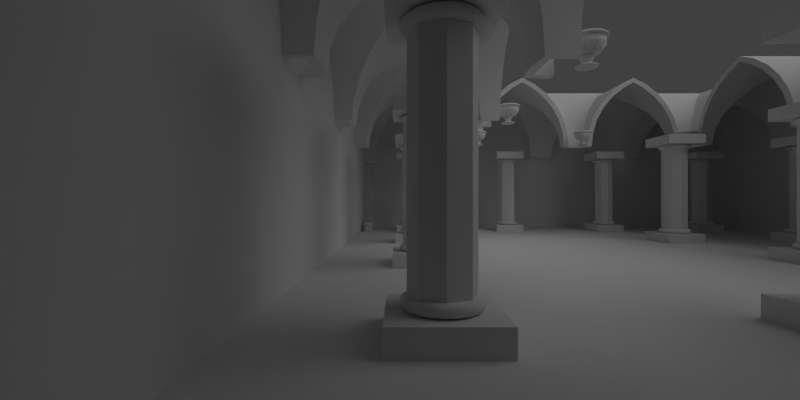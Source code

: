 # Source: Gothic_Courtyard_modified.blend  (saved by Blender 2.74.0; exported with 4.5.12 LTS)
import bpy
from mathutils import Matrix  # noqa: F401  (used for matrix-valued properties, if any)

bpy.ops.wm.read_factory_settings(use_empty=True)
scene = bpy.context.scene
scene.name = 'Scene'

# ---- collections
col_collection_1 = bpy.data.collections.new('Collection 1'); scene.collection.children.link(col_collection_1)
col_collection_2 = bpy.data.collections.new('Collection 2'); scene.collection.children.link(col_collection_2)
col_collection_3 = bpy.data.collections.new('Collection 3'); scene.collection.children.link(col_collection_3)
col_collection_4 = bpy.data.collections.new('Collection 4'); scene.collection.children.link(col_collection_4)
col_collection_5 = bpy.data.collections.new('Collection 5'); scene.collection.children.link(col_collection_5)
col_collection_6 = bpy.data.collections.new('Collection 6'); scene.collection.children.link(col_collection_6)
col_arches = bpy.data.collections.new('arches')  # instanced only; not linked into the scene
col_pillars = bpy.data.collections.new('pillars')  # instanced only; not linked into the scene
col_pots = bpy.data.collections.new('pots')  # instanced only; not linked into the scene
col_benches = bpy.data.collections.new('benches')  # instanced only; not linked into the scene

# ---- materials (node trees are filled in below, after node groups)
mat_ground = bpy.data.materials.new('ground')
mat_ground.alpha_threshold = 0.0
mat_ground.use_transparent_shadow = False
mat_ground.roughness = 0.5
mat_ground.line_color = (0.0, 0.0, 0.0, 1.0)
mat_arches = bpy.data.materials.new('arches')
mat_arches.alpha_threshold = 0.0
mat_arches.use_transparent_shadow = False
mat_arches.roughness = 0.5
mat_arches.line_color = (0.0, 0.0, 0.0, 1.0)
mat_walls_2 = bpy.data.materials.new('walls_2')
mat_walls_2.alpha_threshold = 0.0
mat_walls_2.use_transparent_shadow = False
mat_walls_2.roughness = 0.5
mat_walls_2.line_color = (0.0, 0.0, 0.0, 1.0)
mat_walls = bpy.data.materials.new('walls')
mat_walls.alpha_threshold = 0.0
mat_walls.use_transparent_shadow = False
mat_walls.roughness = 0.5
mat_walls.line_color = (0.0, 0.0, 0.0, 1.0)
mat_large_marble = bpy.data.materials.new('Large Marble')
mat_large_marble.alpha_threshold = 0.0
mat_large_marble.use_transparent_shadow = False
mat_large_marble.roughness = 0.5
mat_large_marble.line_color = (0.0, 0.0, 0.0, 1.0)
mat_material = bpy.data.materials.new('Material')
mat_material.alpha_threshold = 0.0
mat_material.use_transparent_shadow = False
mat_material.roughness = 0.5
mat_material.line_color = (0.0, 0.0, 0.0, 1.0)
mat_bench = bpy.data.materials.new('bench')
mat_bench.alpha_threshold = 0.0
mat_bench.use_transparent_shadow = False
mat_bench.roughness = 0.5
mat_bench.line_color = (0.0, 0.0, 0.0, 1.0)

# ---- material node trees

# ---- world
world_world = bpy.data.worlds.new('World'); scene.world = world_world
world_world.color = (0.05088, 0.05088, 0.05088)
world_world.use_sun_shadow = False
world_world.sun_shadow_jitter_overblur = 0.0
world_world.cycles.sampling_method = 'MANUAL'
world_world.cycles.sample_map_resolution = 256

# ---- cameras
cam_camera = bpy.data.cameras.new('Camera')
cam_camera.clip_end = 100.0
cam_camera.lens = 15.0
cam_camera.sensor_width = 32.0
cam_camera.sensor_height = 18.0
cam_camera.ortho_scale = 7.314
cam_camera.dof.focus_distance = 0.0
cam_camera.dof.aperture_fstop = 128.0

# ---- lights
light_lamp = bpy.data.lights.new('Lamp', 'SUN')
light_lamp.transmission_factor = 0.0
light_lamp.cutoff_distance = 30.0
light_lamp.angle = 1.571
light_lamp.energy = 1.0
light_lamp.shadow_buffer_clip_start = 1.001
light_lamp.shadow_soft_size = 1.0
light_lamp.shadow_cascade_max_distance = 1000.0
light_lamp.cycles.use_multiple_importance_sampling = False

# ---- meshes
me_ground = bpy.data.meshes.new('ground')
me_ground.from_pydata([(1.0, 1.0, 0.0), (1.0, -1.0, 0.0), (-1.0, -1.0, 0.0), (-1.0, 1.0, 0.0)], [], [(0, 3, 2, 1)])
me_ground.materials.append(mat_ground)
me_ground.use_remesh_preserve_volume = False
me_ground.use_remesh_preserve_attributes = False
me_ground.use_mirror_vertex_groups = False
me_ground.update()
me_arch = bpy.data.meshes.new('arch')
me_arch.from_pydata([(3.125, -3.75, 24.0), (3.125, 3.75, 24.0), (-3.125, -3.75, 24.0), (-3.125, 3.75, 24.0), (3.028, -3.75, 27.93), (3.028, 3.75, 27.93), (-3.028, -3.75, 27.93), (-3.028, 3.75, 27.93), (2.739, -3.75, 31.7), (2.739, 3.75, 31.7), (-2.739, -3.75, 31.7), (-2.739, 3.75, 31.7), (2.271, -3.75, 35.18), (2.271, 3.75, 35.18), (-2.271, -3.75, 35.18), (-2.271, 3.75, 35.18), (1.641, -3.75, 38.22), (1.641, 3.75, 38.22), (-1.641, -3.75, 38.22), (-1.641, 3.75, 38.22), (0.874, -3.75, 40.71), (0.874, 3.75, 40.71), (-0.874, -3.75, 40.71), (-0.874, 3.75, 40.71), (0.0, -3.75, 42.54), (0.0, 3.75, 42.54), (0.0, 0.0, 42.54), (0.874, -0.874, 40.71), (0.874, 0.874, 40.71), (-0.874, -0.874, 40.71), (-0.874, 0.874, 40.71), (1.641, -1.641, 38.22), (1.641, 1.641, 38.22), (-1.641, -1.641, 38.22), (-1.641, 1.641, 38.22), (2.271, -2.271, 35.18), (2.271, 2.271, 35.18), (-2.271, -2.271, 35.18), (-2.271, 2.271, 35.18), (2.739, -2.739, 31.7), (2.739, 2.739, 31.7), (-2.739, -2.739, 31.7), (-2.739, 2.739, 31.7), (3.028, -3.028, 27.93), (3.028, 3.028, 27.93), (-3.028, -3.028, 27.93), (-3.028, 3.028, 27.93), (3.125, -3.125, 24.0), (3.125, 3.125, 24.0), (-3.125, -3.125, 24.0), (-3.125, 3.125, 24.0), (3.75, -3.125, 24.0), (3.75, 3.125, 24.0), (-3.75, -3.125, 24.0), (-3.75, 3.125, 24.0), (3.75, -3.028, 27.93), (3.75, 3.028, 27.93), (-3.75, -3.028, 27.93), (-3.75, 3.028, 27.93), (3.75, -2.739, 31.7), (3.75, 2.739, 31.7), (-3.75, -2.739, 31.7), (-3.75, 2.739, 31.7), (3.75, -2.271, 35.18), (3.75, 2.271, 35.18), (-3.75, -2.271, 35.18), (-3.75, 2.271, 35.18), (3.75, -1.641, 38.22), (3.75, 1.641, 38.22), (-3.75, -1.641, 38.22), (-3.75, 1.641, 38.22), (3.75, -0.874, 40.71), (3.75, 0.874, 40.71), (-3.75, -0.874, 40.71), (-3.75, 0.874, 40.71), (3.75, 0.0, 42.54), (-3.75, 0.0, 42.54), (2.814, -3.75, 24.0), (2.814, 3.75, 24.0), (-2.814, -3.75, 24.0), (-2.814, 3.75, 24.0), (2.721, -3.75, 27.68), (2.721, 3.75, 27.68), (-2.721, -3.75, 27.68), (-2.721, 3.75, 27.68), (2.451, -3.75, 31.22), (2.451, 3.75, 31.22), (-2.451, -3.75, 31.22), (-2.451, 3.75, 31.22), (2.012, -3.75, 34.48), (2.012, 3.75, 34.48), (-2.012, -3.75, 34.48), (-2.012, 3.75, 34.48), (1.421, -3.75, 37.33), (1.421, 3.75, 37.33), (-1.421, -3.75, 37.33), (-1.421, 3.75, 37.33), (0.7022, -3.75, 39.66), (0.7022, 3.75, 39.66), (-0.7022, -3.75, 39.66), (-0.7022, 3.75, 39.66), (0.0, -3.75, 41.29), (0.0, 3.75, 41.29), (0.0, 0.0, 41.29), (0.7879, -0.7879, 39.55), (0.7879, 0.7879, 39.55), (-0.7879, -0.7879, 39.55), (-0.7879, 0.7879, 39.55), (1.521, -1.521, 37.17), (1.521, 1.521, 37.17), (-1.521, -1.521, 37.17), (-1.521, 1.521, 37.17), (2.116, -2.116, 34.29), (2.116, 2.116, 34.29), (-2.116, -2.116, 34.29), (-2.116, 2.116, 34.29), (2.552, -2.552, 31.04), (2.552, 2.552, 31.04), (-2.552, -2.552, 31.04), (-2.552, 2.552, 31.04), (2.816, -2.816, 27.57), (2.816, 2.816, 27.57), (-2.816, -2.816, 27.57), (-2.816, 2.816, 27.57), (2.906, -2.906, 24.0), (2.906, 2.906, 24.0), (-2.906, -2.906, 24.0), (-2.906, 2.906, 24.0), (3.75, -2.814, 24.0), (3.75, 2.814, 24.0), (-3.75, -2.814, 24.0), (-3.75, 2.814, 24.0), (3.75, -2.721, 27.68), (3.75, 2.721, 27.68), (-3.75, -2.721, 27.68), (-3.75, 2.721, 27.68), (3.75, -2.451, 31.22), (3.75, 2.451, 31.22), (-3.75, -2.451, 31.22), (-3.75, 2.451, 31.22), (3.75, -2.012, 34.48), (3.75, 2.012, 34.48), (-3.75, -2.012, 34.48), (-3.75, 2.012, 34.48), (3.75, -1.421, 37.33), (3.75, 1.421, 37.33), (-3.75, -1.421, 37.33), (-3.75, 1.421, 37.33), (3.75, -0.7022, 39.66), (3.75, 0.7022, 39.66), (-3.75, -0.7022, 39.66), (-3.75, 0.7022, 39.66), (3.75, 0.0, 41.29), (-3.75, 0.0, 41.29)], [], [(24, 20, 27, 26), (28, 21, 25, 26), (29, 22, 24, 26), (25, 23, 30, 26), (20, 16, 31, 27), (32, 17, 21, 28), (33, 18, 22, 29), (23, 19, 34, 30), (16, 12, 35, 31), (36, 13, 17, 32), (37, 14, 18, 33), (19, 15, 38, 34), (12, 8, 39, 35), (40, 9, 13, 36), (41, 10, 14, 37), (15, 11, 42, 38), (8, 4, 43, 39), (44, 5, 9, 40), (45, 6, 10, 41), (11, 7, 46, 42), (4, 0, 47, 43), (48, 1, 5, 44), (49, 2, 6, 45), (7, 3, 50, 46), (43, 47, 51, 55), (52, 48, 44, 56), (53, 49, 45, 57), (46, 50, 54, 58), (39, 43, 55, 59), (56, 44, 40, 60), (57, 45, 41, 61), (42, 46, 58, 62), (35, 39, 59, 63), (60, 40, 36, 64), (61, 41, 37, 65), (38, 42, 62, 66), (31, 35, 63, 67), (64, 36, 32, 68), (65, 37, 33, 69), (34, 38, 66, 70), (27, 31, 67, 71), (68, 32, 28, 72), (69, 33, 29, 73), (30, 34, 70, 74), (26, 27, 71, 75), (72, 28, 26, 75), (73, 29, 26, 76), (26, 30, 74, 76), (104, 97, 101, 103), (102, 98, 105, 103), (101, 99, 106, 103), (107, 100, 102, 103), (108, 93, 97, 104), (98, 94, 109, 105), (99, 95, 110, 106), (111, 96, 100, 107), (112, 89, 93, 108), (94, 90, 113, 109), (95, 91, 114, 110), (115, 92, 96, 111), (116, 85, 89, 112), (90, 86, 117, 113), (91, 87, 118, 114), (119, 88, 92, 115), (120, 81, 85, 116), (86, 82, 121, 117), (87, 83, 122, 118), (123, 84, 88, 119), (124, 77, 81, 120), (82, 78, 125, 121), (83, 79, 126, 122), (127, 80, 84, 123), (128, 124, 120, 132), (121, 125, 129, 133), (122, 126, 130, 134), (131, 127, 123, 135), (132, 120, 116, 136), (117, 121, 133, 137), (118, 122, 134, 138), (135, 123, 119, 139), (136, 116, 112, 140), (113, 117, 137, 141), (114, 118, 138, 142), (139, 119, 115, 143), (140, 112, 108, 144), (109, 113, 141, 145), (110, 114, 142, 146), (143, 115, 111, 147), (144, 108, 104, 148), (105, 109, 145, 149), (106, 110, 146, 150), (147, 111, 107, 151), (148, 104, 103, 152), (103, 105, 149, 152), (103, 106, 150, 153), (151, 107, 103, 153), (72, 75, 152, 149), (23, 25, 102, 100), (74, 70, 147, 151), (7, 11, 88, 84), (13, 9, 86, 90), (68, 72, 149, 145), (15, 19, 96, 92), (10, 6, 83, 87), (17, 13, 90, 94), (54, 50, 127, 131), (53, 57, 134, 130), (8, 12, 89, 85), (18, 14, 91, 95), (71, 67, 144, 148), (58, 54, 131, 135), (20, 24, 101, 97), (48, 52, 129, 125), (49, 53, 130, 126), (73, 76, 153, 150), (22, 18, 95, 99), (59, 55, 132, 136), (76, 74, 151, 153), (52, 56, 133, 129), (56, 60, 137, 133), (57, 61, 138, 134), (70, 66, 143, 147), (75, 71, 148, 152), (16, 20, 97, 93), (21, 17, 94, 98), (55, 51, 128, 132), (24, 22, 99, 101), (4, 8, 85, 81), (2, 49, 126, 79), (12, 16, 93, 89), (3, 7, 84, 80), (62, 58, 135, 139), (64, 68, 145, 141), (66, 62, 139, 143), (65, 69, 146, 142), (6, 2, 79, 83), (19, 23, 100, 96), (63, 59, 136, 140), (61, 65, 142, 138), (47, 0, 77, 124), (50, 3, 80, 127), (14, 10, 87, 91), (25, 21, 98, 102), (67, 63, 140, 144), (1, 48, 125, 78), (5, 1, 78, 82), (11, 15, 92, 88), (0, 4, 81, 77), (51, 47, 124, 128), (69, 73, 150, 146), (60, 64, 141, 137), (9, 5, 82, 86)])
me_arch.polygons.foreach_set('use_smooth', [True] * 152)
me_arch.materials.append(mat_arches)
me_arch.use_remesh_preserve_volume = False
me_arch.use_remesh_preserve_attributes = False
me_arch.use_mirror_vertex_groups = False
me_arch.update()
me_walls_003 = bpy.data.meshes.new('walls.003')
me_walls_003.from_pydata([(15.0, -15.01, 0.0), (-15.0, -15.01, 0.0), (15.0, -15.01, 8.5), (-15.0, -15.01, 8.5)], [], [(0, 1, 3, 2)])
me_walls_003.materials.append(mat_walls_2)
me_walls_003.use_remesh_preserve_volume = False
me_walls_003.use_remesh_preserve_attributes = False
me_walls_003.use_mirror_vertex_groups = False
me_walls_003.update()
me_walls_001 = bpy.data.meshes.new('walls.001')
me_walls_001.from_pydata([(15.0, -12.0, 0.0), (-15.0, -12.0, 0.0), (15.0, -12.0, 8.5), (-15.0, -12.0, 8.5)], [], [(0, 1, 3, 2)])
me_walls_001.materials.append(mat_walls)
me_walls_001.use_remesh_preserve_volume = False
me_walls_001.use_remesh_preserve_attributes = False
me_walls_001.use_mirror_vertex_groups = False
me_walls_001.update()
me_walls = bpy.data.meshes.new('walls')
me_walls.from_pydata([(15.0, -12.0, 0.0), (-15.0, -12.0, 0.0), (15.0, -12.0, 8.5), (-15.0, -12.0, 8.5)], [], [(0, 1, 3, 2)])
me_walls.materials.append(mat_walls)
me_walls.use_remesh_preserve_volume = False
me_walls.use_remesh_preserve_attributes = False
me_walls.use_mirror_vertex_groups = False
me_walls.update()
me_pillar_top_ring = bpy.data.meshes.new('pillar_top_ring')
me_pillar_top_ring.from_pydata([(0.0, -0.625, 21.0), (0.0, 0.625, 21.0), (0.0, -0.6728, 21.04), (0.0, 0.6728, 21.04), (0.0, -0.7134, 21.15), (0.0, 0.7134, 21.15), (0.0, -0.7405, 21.31), (0.0, 0.7405, 21.31), (0.0, -0.75, 21.5), (0.0, 0.75, 21.5), (0.0, -0.7405, 21.69), (0.0, 0.7405, 21.69), (0.0, -0.7134, 21.85), (0.0, 0.7134, 21.85), (0.0, -0.6728, 21.96), (0.0, 0.6728, 21.96), (0.0, -0.625, 22.0), (0.0, 0.625, 22.0), (-0.1219, -0.613, 22.0), (-0.1219, 0.613, 22.0), (0.1219, -0.613, 22.0), (0.1219, 0.613, 22.0), (-0.1313, -0.6599, 21.96), (-0.1313, 0.6599, 21.96), (0.1313, -0.6599, 21.96), (0.1313, 0.6599, 21.96), (-0.1392, -0.6997, 21.85), (-0.1392, 0.6997, 21.85), (0.1392, -0.6997, 21.85), (0.1392, 0.6997, 21.85), (-0.1445, -0.7263, 21.69), (-0.1445, 0.7263, 21.69), (0.1445, -0.7263, 21.69), (0.1445, 0.7263, 21.69), (-0.1463, -0.7356, 21.5), (-0.1463, 0.7356, 21.5), (0.1463, -0.7356, 21.5), (0.1463, 0.7356, 21.5), (-0.1445, -0.7263, 21.31), (-0.1445, 0.7263, 21.31), (0.1445, -0.7263, 21.31), (0.1445, 0.7263, 21.31), (-0.1392, -0.6997, 21.15), (-0.1392, 0.6997, 21.15), (0.1392, -0.6997, 21.15), (0.1392, 0.6997, 21.15), (-0.1313, -0.6599, 21.04), (-0.1313, 0.6599, 21.04), (0.1313, -0.6599, 21.04), (0.1313, 0.6599, 21.04), (-0.1219, -0.613, 21.0), (-0.1219, 0.613, 21.0), (0.1219, -0.613, 21.0), (0.1219, 0.613, 21.0), (-0.2392, -0.5774, 21.0), (-0.2392, 0.5774, 21.0), (0.2392, -0.5774, 21.0), (0.2392, 0.5774, 21.0), (-0.2575, -0.6216, 21.04), (-0.2575, 0.6216, 21.04), (0.2575, -0.6216, 21.04), (0.2575, 0.6216, 21.04), (-0.273, -0.6591, 21.15), (-0.273, 0.6591, 21.15), (0.273, -0.6591, 21.15), (0.273, 0.6591, 21.15), (-0.2834, -0.6841, 21.31), (-0.2834, 0.6841, 21.31), (0.2834, -0.6841, 21.31), (0.2834, 0.6841, 21.31), (-0.287, -0.6929, 21.5), (-0.287, 0.6929, 21.5), (0.287, -0.6929, 21.5), (0.287, 0.6929, 21.5), (-0.2834, -0.6841, 21.69), (-0.2834, 0.6841, 21.69), (0.2834, -0.6841, 21.69), (0.2834, 0.6841, 21.69), (-0.273, -0.6591, 21.85), (-0.273, 0.6591, 21.85), (0.273, -0.6591, 21.85), (0.273, 0.6591, 21.85), (-0.2575, -0.6216, 21.96), (-0.2575, 0.6216, 21.96), (0.2575, -0.6216, 21.96), (0.2575, 0.6216, 21.96), (-0.2392, -0.5774, 22.0), (-0.2392, 0.5774, 22.0), (0.2392, -0.5774, 22.0), (0.2392, 0.5774, 22.0), (-0.3472, -0.5197, 22.0), (-0.3472, 0.5197, 22.0), (0.3472, -0.5197, 22.0), (0.3472, 0.5197, 22.0), (-0.3738, -0.5594, 21.96), (-0.3738, 0.5594, 21.96), (0.3738, -0.5594, 21.96), (0.3738, 0.5594, 21.96), (-0.3963, -0.5932, 21.85), (-0.3963, 0.5932, 21.85), (0.3963, -0.5932, 21.85), (0.3963, 0.5932, 21.85), (-0.4114, -0.6157, 21.69), (-0.4114, 0.6157, 21.69), (0.4114, -0.6157, 21.69), (0.4114, 0.6157, 21.69), (-0.4167, -0.6236, 21.5), (-0.4167, 0.6236, 21.5), (0.4167, -0.6236, 21.5), (0.4167, 0.6236, 21.5), (-0.4114, -0.6157, 21.31), (-0.4114, 0.6157, 21.31), (0.4114, -0.6157, 21.31), (0.4114, 0.6157, 21.31), (-0.3963, -0.5932, 21.15), (-0.3963, 0.5932, 21.15), (0.3963, -0.5932, 21.15), (0.3963, 0.5932, 21.15), (-0.3738, -0.5594, 21.04), (-0.3738, 0.5594, 21.04), (0.3738, -0.5594, 21.04), (0.3738, 0.5594, 21.04), (-0.3472, -0.5197, 21.0), (-0.3472, 0.5197, 21.0), (0.3472, -0.5197, 21.0), (0.3472, 0.5197, 21.0), (-0.4419, -0.4419, 21.0), (-0.4419, 0.4419, 21.0), (0.4419, -0.4419, 21.0), (0.4419, 0.4419, 21.0), (-0.4758, -0.4758, 21.04), (-0.4758, 0.4758, 21.04), (0.4758, -0.4758, 21.04), (0.4758, 0.4758, 21.04), (-0.5044, -0.5044, 21.15), (-0.5044, 0.5044, 21.15), (0.5044, -0.5044, 21.15), (0.5044, 0.5044, 21.15), (-0.5236, -0.5236, 21.31), (-0.5236, 0.5236, 21.31), (0.5236, -0.5236, 21.31), (0.5236, 0.5236, 21.31), (-0.5303, -0.5303, 21.5), (-0.5303, 0.5303, 21.5), (0.5303, -0.5303, 21.5), (0.5303, 0.5303, 21.5), (-0.5236, -0.5236, 21.69), (-0.5236, 0.5236, 21.69), (0.5236, -0.5236, 21.69), (0.5236, 0.5236, 21.69), (-0.5044, -0.5044, 21.85), (-0.5044, 0.5044, 21.85), (0.5044, -0.5044, 21.85), (0.5044, 0.5044, 21.85), (-0.4758, -0.4758, 21.96), (-0.4758, 0.4758, 21.96), (0.4758, -0.4758, 21.96), (0.4758, 0.4758, 21.96), (-0.4419, -0.4419, 22.0), (-0.4419, 0.4419, 22.0), (0.4419, -0.4419, 22.0), (0.4419, 0.4419, 22.0), (-0.5197, -0.3472, 22.0), (-0.5197, 0.3472, 22.0), (0.5197, -0.3472, 22.0), (0.5197, 0.3472, 22.0), (-0.5594, -0.3738, 21.96), (-0.5594, 0.3738, 21.96), (0.5594, -0.3738, 21.96), (0.5594, 0.3738, 21.96), (-0.5932, -0.3963, 21.85), (-0.5932, 0.3963, 21.85), (0.5932, -0.3963, 21.85), (0.5932, 0.3963, 21.85), (-0.6157, -0.4114, 21.69), (-0.6157, 0.4114, 21.69), (0.6157, -0.4114, 21.69), (0.6157, 0.4114, 21.69), (-0.6236, -0.4167, 21.5), (-0.6236, 0.4167, 21.5), (0.6236, -0.4167, 21.5), (0.6236, 0.4167, 21.5), (-0.6157, -0.4114, 21.31), (-0.6157, 0.4114, 21.31), (0.6157, -0.4114, 21.31), (0.6157, 0.4114, 21.31), (-0.5932, -0.3963, 21.15), (-0.5932, 0.3963, 21.15), (0.5932, -0.3963, 21.15), (0.5932, 0.3963, 21.15), (-0.5594, -0.3738, 21.04), (-0.5594, 0.3738, 21.04), (0.5594, -0.3738, 21.04), (0.5594, 0.3738, 21.04), (-0.5197, -0.3472, 21.0), (-0.5197, 0.3472, 21.0), (0.5197, -0.3472, 21.0), (0.5197, 0.3472, 21.0), (-0.5774, -0.2392, 21.0), (-0.5774, 0.2392, 21.0), (0.5774, -0.2392, 21.0), (0.5774, 0.2392, 21.0), (-0.6216, -0.2575, 21.04), (-0.6216, 0.2575, 21.04), (0.6216, -0.2575, 21.04), (0.6216, 0.2575, 21.04), (-0.6591, -0.273, 21.15), (-0.6591, 0.273, 21.15), (0.6591, -0.273, 21.15), (0.6591, 0.273, 21.15), (-0.6841, -0.2834, 21.31), (-0.6841, 0.2834, 21.31), (0.6841, -0.2834, 21.31), (0.6841, 0.2834, 21.31), (-0.6929, -0.287, 21.5), (-0.6929, 0.287, 21.5), (0.6929, -0.287, 21.5), (0.6929, 0.287, 21.5), (-0.6841, -0.2834, 21.69), (-0.6841, 0.2834, 21.69), (0.6841, -0.2834, 21.69), (0.6841, 0.2834, 21.69), (-0.6591, -0.273, 21.85), (-0.6591, 0.273, 21.85), (0.6591, -0.273, 21.85), (0.6591, 0.273, 21.85), (-0.6216, -0.2575, 21.96), (-0.6216, 0.2575, 21.96), (0.6216, -0.2575, 21.96), (0.6216, 0.2575, 21.96), (-0.5774, -0.2392, 22.0), (-0.5774, 0.2392, 22.0), (0.5774, -0.2392, 22.0), (0.5774, 0.2392, 22.0), (-0.613, -0.1219, 22.0), (-0.613, 0.1219, 22.0), (0.613, -0.1219, 22.0), (0.613, 0.1219, 22.0), (-0.6599, -0.1313, 21.96), (-0.6599, 0.1313, 21.96), (0.6599, -0.1313, 21.96), (0.6599, 0.1313, 21.96), (-0.6997, -0.1392, 21.85), (-0.6997, 0.1392, 21.85), (0.6997, -0.1392, 21.85), (0.6997, 0.1392, 21.85), (-0.7263, -0.1445, 21.69), (-0.7263, 0.1445, 21.69), (0.7263, -0.1445, 21.69), (0.7263, 0.1445, 21.69), (-0.7356, -0.1463, 21.5), (-0.7356, 0.1463, 21.5), (0.7356, -0.1463, 21.5), (0.7356, 0.1463, 21.5), (-0.7263, -0.1445, 21.31), (-0.7263, 0.1445, 21.31), (0.7263, -0.1445, 21.31), (0.7263, 0.1445, 21.31), (-0.6997, -0.1392, 21.15), (-0.6997, 0.1392, 21.15), (0.6997, -0.1392, 21.15), (0.6997, 0.1392, 21.15), (-0.6599, -0.1313, 21.04), (-0.6599, 0.1313, 21.04), (0.6599, -0.1313, 21.04), (0.6599, 0.1313, 21.04), (-0.613, -0.1219, 21.0), (-0.613, 0.1219, 21.0), (0.613, -0.1219, 21.0), (0.613, 0.1219, 21.0), (-0.625, 0.0, 21.0), (0.625, 0.0, 21.0), (-0.6728, 0.0, 21.04), (0.6728, 0.0, 21.04), (-0.7134, 0.0, 21.15), (0.7134, 0.0, 21.15), (-0.7405, 0.0, 21.31), (0.7405, 0.0, 21.31), (-0.75, 0.0, 21.5), (0.75, 0.0, 21.5), (-0.7405, 0.0, 21.69), (0.7405, 0.0, 21.69), (-0.7134, 0.0, 21.85), (0.7134, 0.0, 21.85), (-0.6728, 0.0, 21.96), (0.6728, 0.0, 21.96), (-0.625, 0.0, 22.0), (0.625, 0.0, 22.0), (0.5625, 0.0, 22.0), (-0.5625, 0.0, 22.0), (0.5625, 0.0, 21.0), (-0.5625, 0.0, 21.0), (0.5517, 0.1097, 21.0), (0.5517, -0.1097, 21.0), (-0.5517, 0.1097, 21.0), (-0.5517, -0.1097, 21.0), (0.5517, 0.1097, 22.0), (0.5517, -0.1097, 22.0), (-0.5517, 0.1097, 22.0), (-0.5517, -0.1097, 22.0), (0.5197, 0.2153, 22.0), (0.5197, -0.2153, 22.0), (-0.5197, 0.2153, 22.0), (-0.5197, -0.2153, 22.0), (0.5197, 0.2153, 21.0), (0.5197, -0.2153, 21.0), (-0.5197, 0.2153, 21.0), (-0.5197, -0.2153, 21.0), (0.4677, 0.3125, 21.0), (0.4677, -0.3125, 21.0), (-0.4677, 0.3125, 21.0), (-0.4677, -0.3125, 21.0), (0.4677, 0.3125, 22.0), (0.4677, -0.3125, 22.0), (-0.4677, 0.3125, 22.0), (-0.4677, -0.3125, 22.0), (0.3977, 0.3977, 22.0), (0.3977, -0.3977, 22.0), (-0.3977, 0.3977, 22.0), (-0.3977, -0.3977, 22.0), (0.3977, 0.3977, 21.0), (0.3977, -0.3977, 21.0), (-0.3977, 0.3977, 21.0), (-0.3977, -0.3977, 21.0), (0.3125, 0.4677, 21.0), (0.3125, -0.4677, 21.0), (-0.3125, 0.4677, 21.0), (-0.3125, -0.4677, 21.0), (0.3125, 0.4677, 22.0), (0.3125, -0.4677, 22.0), (-0.3125, 0.4677, 22.0), (-0.3125, -0.4677, 22.0), (0.2153, 0.5197, 22.0), (0.2153, -0.5197, 22.0), (-0.2153, 0.5197, 22.0), (-0.2153, -0.5197, 22.0), (0.2153, 0.5197, 21.0), (0.2153, -0.5197, 21.0), (-0.2153, 0.5197, 21.0), (-0.2153, -0.5197, 21.0), (0.1097, 0.5517, 21.0), (0.1097, -0.5517, 21.0), (-0.1097, 0.5517, 21.0), (-0.1097, -0.5517, 21.0), (0.1097, 0.5517, 22.0), (0.1097, -0.5517, 22.0), (-0.1097, 0.5517, 22.0), (-0.1097, -0.5517, 22.0), (0.0, 0.5625, 22.0), (0.0, -0.5625, 22.0), (0.0, 0.5625, 21.0), (0.0, -0.5625, 21.0)], [], [(50, 0, 2, 46), (51, 47, 3, 1), (2, 0, 52, 48), (3, 49, 53, 1), (4, 42, 46, 2), (47, 43, 5, 3), (48, 44, 4, 2), (5, 45, 49, 3), (6, 38, 42, 4), (43, 39, 7, 5), (44, 40, 6, 4), (7, 41, 45, 5), (8, 34, 38, 6), (39, 35, 9, 7), (40, 36, 8, 6), (9, 37, 41, 7), (10, 30, 34, 8), (35, 31, 11, 9), (36, 32, 10, 8), (11, 33, 37, 9), (12, 26, 30, 10), (31, 27, 13, 11), (32, 28, 12, 10), (13, 29, 33, 11), (14, 22, 26, 12), (27, 23, 15, 13), (28, 24, 14, 12), (15, 25, 29, 13), (16, 18, 22, 14), (23, 19, 17, 15), (24, 20, 16, 14), (17, 21, 25, 15), (18, 86, 82, 22), (83, 87, 19, 23), (84, 88, 20, 24), (21, 89, 85, 25), (22, 82, 78, 26), (79, 83, 23, 27), (80, 84, 24, 28), (25, 85, 81, 29), (26, 78, 74, 30), (75, 79, 27, 31), (76, 80, 28, 32), (29, 81, 77, 33), (30, 74, 70, 34), (71, 75, 31, 35), (72, 76, 32, 36), (33, 77, 73, 37), (34, 70, 66, 38), (67, 71, 35, 39), (68, 72, 36, 40), (37, 73, 69, 41), (38, 66, 62, 42), (63, 67, 39, 43), (64, 68, 40, 44), (41, 69, 65, 45), (42, 62, 58, 46), (59, 63, 43, 47), (60, 64, 44, 48), (45, 65, 61, 49), (46, 58, 54, 50), (55, 59, 47, 51), (56, 60, 48, 52), (49, 61, 57, 53), (58, 118, 122, 54), (123, 119, 59, 55), (124, 120, 60, 56), (61, 121, 125, 57), (62, 114, 118, 58), (119, 115, 63, 59), (120, 116, 64, 60), (65, 117, 121, 61), (66, 110, 114, 62), (115, 111, 67, 63), (116, 112, 68, 64), (69, 113, 117, 65), (70, 106, 110, 66), (111, 107, 71, 67), (112, 108, 72, 68), (73, 109, 113, 69), (74, 102, 106, 70), (107, 103, 75, 71), (108, 104, 76, 72), (77, 105, 109, 73), (78, 98, 102, 74), (103, 99, 79, 75), (104, 100, 80, 76), (81, 101, 105, 77), (82, 94, 98, 78), (99, 95, 83, 79), (100, 96, 84, 80), (85, 97, 101, 81), (86, 90, 94, 82), (95, 91, 87, 83), (96, 92, 88, 84), (89, 93, 97, 85), (90, 158, 154, 94), (155, 159, 91, 95), (156, 160, 92, 96), (93, 161, 157, 97), (94, 154, 150, 98), (151, 155, 95, 99), (152, 156, 96, 100), (97, 157, 153, 101), (98, 150, 146, 102), (147, 151, 99, 103), (148, 152, 100, 104), (101, 153, 149, 105), (102, 146, 142, 106), (143, 147, 103, 107), (144, 148, 104, 108), (105, 149, 145, 109), (106, 142, 138, 110), (139, 143, 107, 111), (140, 144, 108, 112), (109, 145, 141, 113), (110, 138, 134, 114), (135, 139, 111, 115), (136, 140, 112, 116), (113, 141, 137, 117), (114, 134, 130, 118), (131, 135, 115, 119), (132, 136, 116, 120), (117, 137, 133, 121), (118, 130, 126, 122), (127, 131, 119, 123), (128, 132, 120, 124), (121, 133, 129, 125), (130, 190, 194, 126), (195, 191, 131, 127), (196, 192, 132, 128), (133, 193, 197, 129), (134, 186, 190, 130), (191, 187, 135, 131), (192, 188, 136, 132), (137, 189, 193, 133), (138, 182, 186, 134), (187, 183, 139, 135), (188, 184, 140, 136), (141, 185, 189, 137), (142, 178, 182, 138), (183, 179, 143, 139), (184, 180, 144, 140), (145, 181, 185, 141), (146, 174, 178, 142), (179, 175, 147, 143), (180, 176, 148, 144), (149, 177, 181, 145), (150, 170, 174, 146), (175, 171, 151, 147), (176, 172, 152, 148), (153, 173, 177, 149), (154, 166, 170, 150), (171, 167, 155, 151), (172, 168, 156, 152), (157, 169, 173, 153), (158, 162, 166, 154), (167, 163, 159, 155), (168, 164, 160, 156), (161, 165, 169, 157), (162, 230, 226, 166), (227, 231, 163, 167), (228, 232, 164, 168), (165, 233, 229, 169), (166, 226, 222, 170), (223, 227, 167, 171), (224, 228, 168, 172), (169, 229, 225, 173), (170, 222, 218, 174), (219, 223, 171, 175), (220, 224, 172, 176), (173, 225, 221, 177), (174, 218, 214, 178), (215, 219, 175, 179), (216, 220, 176, 180), (177, 221, 217, 181), (178, 214, 210, 182), (211, 215, 179, 183), (212, 216, 180, 184), (181, 217, 213, 185), (182, 210, 206, 186), (207, 211, 183, 187), (208, 212, 184, 188), (185, 213, 209, 189), (186, 206, 202, 190), (203, 207, 187, 191), (204, 208, 188, 192), (189, 209, 205, 193), (190, 202, 198, 194), (199, 203, 191, 195), (200, 204, 192, 196), (193, 205, 201, 197), (202, 262, 266, 198), (267, 263, 203, 199), (268, 264, 204, 200), (205, 265, 269, 201), (206, 258, 262, 202), (263, 259, 207, 203), (264, 260, 208, 204), (209, 261, 265, 205), (210, 254, 258, 206), (259, 255, 211, 207), (260, 256, 212, 208), (213, 257, 261, 209), (214, 250, 254, 210), (255, 251, 215, 211), (256, 252, 216, 212), (217, 253, 257, 213), (218, 246, 250, 214), (251, 247, 219, 215), (252, 248, 220, 216), (221, 249, 253, 217), (222, 242, 246, 218), (247, 243, 223, 219), (248, 244, 224, 220), (225, 245, 249, 221), (226, 238, 242, 222), (243, 239, 227, 223), (244, 240, 228, 224), (229, 241, 245, 225), (230, 234, 238, 226), (239, 235, 231, 227), (240, 236, 232, 228), (233, 237, 241, 229), (234, 286, 284, 238), (284, 286, 235, 239), (285, 287, 236, 240), (237, 287, 285, 241), (238, 284, 282, 242), (282, 284, 239, 243), (283, 285, 240, 244), (241, 285, 283, 245), (242, 282, 280, 246), (280, 282, 243, 247), (281, 283, 244, 248), (245, 283, 281, 249), (246, 280, 278, 250), (278, 280, 247, 251), (279, 281, 248, 252), (249, 281, 279, 253), (250, 278, 276, 254), (276, 278, 251, 255), (277, 279, 252, 256), (253, 279, 277, 257), (254, 276, 274, 258), (274, 276, 255, 259), (275, 277, 256, 260), (257, 277, 275, 261), (258, 274, 272, 262), (272, 274, 259, 263), (273, 275, 260, 264), (261, 275, 273, 265), (262, 272, 270, 266), (270, 272, 263, 267), (271, 273, 264, 268), (265, 273, 271, 269), (269, 271, 290, 292), (271, 268, 293, 290), (270, 267, 294, 291), (266, 270, 291, 295), (287, 237, 296, 288), (236, 287, 288, 297), (235, 286, 289, 298), (286, 234, 299, 289), (237, 233, 300, 296), (232, 236, 297, 301), (231, 235, 298, 302), (234, 230, 303, 299), (201, 269, 292, 304), (268, 200, 305, 293), (267, 199, 306, 294), (198, 266, 295, 307), (197, 201, 304, 308), (200, 196, 309, 305), (199, 195, 310, 306), (194, 198, 307, 311), (233, 165, 312, 300), (164, 232, 301, 313), (163, 231, 302, 314), (230, 162, 315, 303), (165, 161, 316, 312), (160, 164, 313, 317), (159, 163, 314, 318), (162, 158, 319, 315), (129, 197, 308, 320), (196, 128, 321, 309), (195, 127, 322, 310), (126, 194, 311, 323), (125, 129, 320, 324), (128, 124, 325, 321), (127, 123, 326, 322), (122, 126, 323, 327), (161, 93, 328, 316), (92, 160, 317, 329), (91, 159, 318, 330), (158, 90, 331, 319), (93, 89, 332, 328), (88, 92, 329, 333), (87, 91, 330, 334), (90, 86, 335, 331), (57, 125, 324, 336), (124, 56, 337, 325), (123, 55, 338, 326), (54, 122, 327, 339), (53, 57, 336, 340), (56, 52, 341, 337), (55, 51, 342, 338), (50, 54, 339, 343), (89, 21, 344, 332), (20, 88, 333, 345), (19, 87, 334, 346), (86, 18, 347, 335), (21, 17, 348, 344), (16, 20, 345, 349), (17, 19, 346, 348), (18, 16, 349, 347), (1, 53, 340, 350), (52, 0, 351, 341), (51, 1, 350, 342), (0, 50, 343, 351)])
me_pillar_top_ring.polygons.foreach_set('use_smooth', [True] * 320)
me_pillar_top_ring.materials.append(mat_large_marble)
me_pillar_top_ring.use_remesh_preserve_volume = False
me_pillar_top_ring.use_remesh_preserve_attributes = False
me_pillar_top_ring.use_mirror_vertex_groups = False
me_pillar_top_ring.update()
me_pillar_base_ring = bpy.data.meshes.new('pillar_base_ring')
me_pillar_base_ring.from_pydata([(0.0, -0.625, 2.0), (0.0, 0.625, 2.0), (0.0, -0.6728, 2.038), (0.0, 0.6728, 2.038), (0.0, -0.7134, 2.146), (0.0, 0.7134, 2.146), (0.0, -0.7405, 2.309), (0.0, 0.7405, 2.309), (0.0, -0.75, 2.5), (0.0, 0.75, 2.5), (0.0, -0.7405, 2.691), (0.0, 0.7405, 2.691), (0.0, -0.7134, 2.854), (0.0, 0.7134, 2.854), (0.0, -0.6728, 2.962), (0.0, 0.6728, 2.962), (0.0, -0.625, 3.0), (0.0, 0.625, 3.0), (-0.1219, -0.613, 3.0), (-0.1219, 0.613, 3.0), (0.1219, -0.613, 3.0), (0.1219, 0.613, 3.0), (-0.1313, -0.6599, 2.962), (-0.1313, 0.6599, 2.962), (0.1313, -0.6599, 2.962), (0.1313, 0.6599, 2.962), (-0.1392, -0.6997, 2.854), (-0.1392, 0.6997, 2.854), (0.1392, -0.6997, 2.854), (0.1392, 0.6997, 2.854), (-0.1445, -0.7263, 2.691), (-0.1445, 0.7263, 2.691), (0.1445, -0.7263, 2.691), (0.1445, 0.7263, 2.691), (-0.1463, -0.7356, 2.5), (-0.1463, 0.7356, 2.5), (0.1463, -0.7356, 2.5), (0.1463, 0.7356, 2.5), (-0.1445, -0.7263, 2.309), (-0.1445, 0.7263, 2.309), (0.1445, -0.7263, 2.309), (0.1445, 0.7263, 2.309), (-0.1392, -0.6997, 2.146), (-0.1392, 0.6997, 2.146), (0.1392, -0.6997, 2.146), (0.1392, 0.6997, 2.146), (-0.1313, -0.6599, 2.038), (-0.1313, 0.6599, 2.038), (0.1313, -0.6599, 2.038), (0.1313, 0.6599, 2.038), (-0.1219, -0.613, 2.0), (-0.1219, 0.613, 2.0), (0.1219, -0.613, 2.0), (0.1219, 0.613, 2.0), (-0.2392, -0.5774, 2.0), (-0.2392, 0.5774, 2.0), (0.2392, -0.5774, 2.0), (0.2392, 0.5774, 2.0), (-0.2575, -0.6216, 2.038), (-0.2575, 0.6216, 2.038), (0.2575, -0.6216, 2.038), (0.2575, 0.6216, 2.038), (-0.273, -0.6591, 2.146), (-0.273, 0.6591, 2.146), (0.273, -0.6591, 2.146), (0.273, 0.6591, 2.146), (-0.2834, -0.6841, 2.309), (-0.2834, 0.6841, 2.309), (0.2834, -0.6841, 2.309), (0.2834, 0.6841, 2.309), (-0.287, -0.6929, 2.5), (-0.287, 0.6929, 2.5), (0.287, -0.6929, 2.5), (0.287, 0.6929, 2.5), (-0.2834, -0.6841, 2.691), (-0.2834, 0.6841, 2.691), (0.2834, -0.6841, 2.691), (0.2834, 0.6841, 2.691), (-0.273, -0.6591, 2.854), (-0.273, 0.6591, 2.854), (0.273, -0.6591, 2.854), (0.273, 0.6591, 2.854), (-0.2575, -0.6216, 2.962), (-0.2575, 0.6216, 2.962), (0.2575, -0.6216, 2.962), (0.2575, 0.6216, 2.962), (-0.2392, -0.5774, 3.0), (-0.2392, 0.5774, 3.0), (0.2392, -0.5774, 3.0), (0.2392, 0.5774, 3.0), (-0.3472, -0.5197, 3.0), (-0.3472, 0.5197, 3.0), (0.3472, -0.5197, 3.0), (0.3472, 0.5197, 3.0), (-0.3738, -0.5594, 2.962), (-0.3738, 0.5594, 2.962), (0.3738, -0.5594, 2.962), (0.3738, 0.5594, 2.962), (-0.3963, -0.5932, 2.854), (-0.3963, 0.5932, 2.854), (0.3963, -0.5932, 2.854), (0.3963, 0.5932, 2.854), (-0.4114, -0.6157, 2.691), (-0.4114, 0.6157, 2.691), (0.4114, -0.6157, 2.691), (0.4114, 0.6157, 2.691), (-0.4167, -0.6236, 2.5), (-0.4167, 0.6236, 2.5), (0.4167, -0.6236, 2.5), (0.4167, 0.6236, 2.5), (-0.4114, -0.6157, 2.309), (-0.4114, 0.6157, 2.309), (0.4114, -0.6157, 2.309), (0.4114, 0.6157, 2.309), (-0.3963, -0.5932, 2.146), (-0.3963, 0.5932, 2.146), (0.3963, -0.5932, 2.146), (0.3963, 0.5932, 2.146), (-0.3738, -0.5594, 2.038), (-0.3738, 0.5594, 2.038), (0.3738, -0.5594, 2.038), (0.3738, 0.5594, 2.038), (-0.3472, -0.5197, 2.0), (-0.3472, 0.5197, 2.0), (0.3472, -0.5197, 2.0), (0.3472, 0.5197, 2.0), (-0.4419, -0.4419, 2.0), (-0.4419, 0.4419, 2.0), (0.4419, -0.4419, 2.0), (0.4419, 0.4419, 2.0), (-0.4758, -0.4758, 2.038), (-0.4758, 0.4758, 2.038), (0.4758, -0.4758, 2.038), (0.4758, 0.4758, 2.038), (-0.5044, -0.5044, 2.146), (-0.5044, 0.5044, 2.146), (0.5044, -0.5044, 2.146), (0.5044, 0.5044, 2.146), (-0.5236, -0.5236, 2.309), (-0.5236, 0.5236, 2.309), (0.5236, -0.5236, 2.309), (0.5236, 0.5236, 2.309), (-0.5303, -0.5303, 2.5), (-0.5303, 0.5303, 2.5), (0.5303, -0.5303, 2.5), (0.5303, 0.5303, 2.5), (-0.5236, -0.5236, 2.691), (-0.5236, 0.5236, 2.691), (0.5236, -0.5236, 2.691), (0.5236, 0.5236, 2.691), (-0.5044, -0.5044, 2.854), (-0.5044, 0.5044, 2.854), (0.5044, -0.5044, 2.854), (0.5044, 0.5044, 2.854), (-0.4758, -0.4758, 2.962), (-0.4758, 0.4758, 2.962), (0.4758, -0.4758, 2.962), (0.4758, 0.4758, 2.962), (-0.4419, -0.4419, 3.0), (-0.4419, 0.4419, 3.0), (0.4419, -0.4419, 3.0), (0.4419, 0.4419, 3.0), (-0.5197, -0.3472, 3.0), (-0.5197, 0.3472, 3.0), (0.5197, -0.3472, 3.0), (0.5197, 0.3472, 3.0), (-0.5594, -0.3738, 2.962), (-0.5594, 0.3738, 2.962), (0.5594, -0.3738, 2.962), (0.5594, 0.3738, 2.962), (-0.5932, -0.3963, 2.854), (-0.5932, 0.3963, 2.854), (0.5932, -0.3963, 2.854), (0.5932, 0.3963, 2.854), (-0.6157, -0.4114, 2.691), (-0.6157, 0.4114, 2.691), (0.6157, -0.4114, 2.691), (0.6157, 0.4114, 2.691), (-0.6236, -0.4167, 2.5), (-0.6236, 0.4167, 2.5), (0.6236, -0.4167, 2.5), (0.6236, 0.4167, 2.5), (-0.6157, -0.4114, 2.309), (-0.6157, 0.4114, 2.309), (0.6157, -0.4114, 2.309), (0.6157, 0.4114, 2.309), (-0.5932, -0.3963, 2.146), (-0.5932, 0.3963, 2.146), (0.5932, -0.3963, 2.146), (0.5932, 0.3963, 2.146), (-0.5594, -0.3738, 2.038), (-0.5594, 0.3738, 2.038), (0.5594, -0.3738, 2.038), (0.5594, 0.3738, 2.038), (-0.5197, -0.3472, 2.0), (-0.5197, 0.3472, 2.0), (0.5197, -0.3472, 2.0), (0.5197, 0.3472, 2.0), (-0.5774, -0.2392, 2.0), (-0.5774, 0.2392, 2.0), (0.5774, -0.2392, 2.0), (0.5774, 0.2392, 2.0), (-0.6216, -0.2575, 2.038), (-0.6216, 0.2575, 2.038), (0.6216, -0.2575, 2.038), (0.6216, 0.2575, 2.038), (-0.6591, -0.273, 2.146), (-0.6591, 0.273, 2.146), (0.6591, -0.273, 2.146), (0.6591, 0.273, 2.146), (-0.6841, -0.2834, 2.309), (-0.6841, 0.2834, 2.309), (0.6841, -0.2834, 2.309), (0.6841, 0.2834, 2.309), (-0.6929, -0.287, 2.5), (-0.6929, 0.287, 2.5), (0.6929, -0.287, 2.5), (0.6929, 0.287, 2.5), (-0.6841, -0.2834, 2.691), (-0.6841, 0.2834, 2.691), (0.6841, -0.2834, 2.691), (0.6841, 0.2834, 2.691), (-0.6591, -0.273, 2.854), (-0.6591, 0.273, 2.854), (0.6591, -0.273, 2.854), (0.6591, 0.273, 2.854), (-0.6216, -0.2575, 2.962), (-0.6216, 0.2575, 2.962), (0.6216, -0.2575, 2.962), (0.6216, 0.2575, 2.962), (-0.5774, -0.2392, 3.0), (-0.5774, 0.2392, 3.0), (0.5774, -0.2392, 3.0), (0.5774, 0.2392, 3.0), (-0.613, -0.1219, 3.0), (-0.613, 0.1219, 3.0), (0.613, -0.1219, 3.0), (0.613, 0.1219, 3.0), (-0.6599, -0.1313, 2.962), (-0.6599, 0.1313, 2.962), (0.6599, -0.1313, 2.962), (0.6599, 0.1313, 2.962), (-0.6997, -0.1392, 2.854), (-0.6997, 0.1392, 2.854), (0.6997, -0.1392, 2.854), (0.6997, 0.1392, 2.854), (-0.7263, -0.1445, 2.691), (-0.7263, 0.1445, 2.691), (0.7263, -0.1445, 2.691), (0.7263, 0.1445, 2.691), (-0.7356, -0.1463, 2.5), (-0.7356, 0.1463, 2.5), (0.7356, -0.1463, 2.5), (0.7356, 0.1463, 2.5), (-0.7263, -0.1445, 2.309), (-0.7263, 0.1445, 2.309), (0.7263, -0.1445, 2.309), (0.7263, 0.1445, 2.309), (-0.6997, -0.1392, 2.146), (-0.6997, 0.1392, 2.146), (0.6997, -0.1392, 2.146), (0.6997, 0.1392, 2.146), (-0.6599, -0.1313, 2.038), (-0.6599, 0.1313, 2.038), (0.6599, -0.1313, 2.038), (0.6599, 0.1313, 2.038), (-0.613, -0.1219, 2.0), (-0.613, 0.1219, 2.0), (0.613, -0.1219, 2.0), (0.613, 0.1219, 2.0), (-0.625, 0.0, 2.0), (0.625, 0.0, 2.0), (-0.6728, 0.0, 2.038), (0.6728, 0.0, 2.038), (-0.7134, 0.0, 2.146), (0.7134, 0.0, 2.146), (-0.7405, 0.0, 2.309), (0.7405, 0.0, 2.309), (-0.75, 0.0, 2.5), (0.75, 0.0, 2.5), (-0.7405, 0.0, 2.691), (0.7405, 0.0, 2.691), (-0.7134, 0.0, 2.854), (0.7134, 0.0, 2.854), (-0.6728, 0.0, 2.962), (0.6728, 0.0, 2.962), (-0.625, 0.0, 3.0), (0.625, 0.0, 3.0), (0.5625, 0.0, 3.0), (-0.5625, 0.0, 3.0), (0.5625, 0.0, 2.0), (-0.5625, 0.0, 2.0), (0.5517, 0.1097, 2.0), (0.5517, -0.1097, 2.0), (-0.5517, 0.1097, 2.0), (-0.5517, -0.1097, 2.0), (0.5517, 0.1097, 3.0), (0.5517, -0.1097, 3.0), (-0.5517, 0.1097, 3.0), (-0.5517, -0.1097, 3.0), (0.5197, 0.2153, 3.0), (0.5197, -0.2153, 3.0), (-0.5197, 0.2153, 3.0), (-0.5197, -0.2153, 3.0), (0.5197, 0.2153, 2.0), (0.5197, -0.2153, 2.0), (-0.5197, 0.2153, 2.0), (-0.5197, -0.2153, 2.0), (0.4677, 0.3125, 2.0), (0.4677, -0.3125, 2.0), (-0.4677, 0.3125, 2.0), (-0.4677, -0.3125, 2.0), (0.4677, 0.3125, 3.0), (0.4677, -0.3125, 3.0), (-0.4677, 0.3125, 3.0), (-0.4677, -0.3125, 3.0), (0.3977, 0.3977, 3.0), (0.3977, -0.3977, 3.0), (-0.3977, 0.3977, 3.0), (-0.3977, -0.3977, 3.0), (0.3977, 0.3977, 2.0), (0.3977, -0.3977, 2.0), (-0.3977, 0.3977, 2.0), (-0.3977, -0.3977, 2.0), (0.3125, 0.4677, 2.0), (0.3125, -0.4677, 2.0), (-0.3125, 0.4677, 2.0), (-0.3125, -0.4677, 2.0), (0.3125, 0.4677, 3.0), (0.3125, -0.4677, 3.0), (-0.3125, 0.4677, 3.0), (-0.3125, -0.4677, 3.0), (0.2153, 0.5197, 3.0), (0.2153, -0.5197, 3.0), (-0.2153, 0.5197, 3.0), (-0.2153, -0.5197, 3.0), (0.2153, 0.5197, 2.0), (0.2153, -0.5197, 2.0), (-0.2153, 0.5197, 2.0), (-0.2153, -0.5197, 2.0), (0.1097, 0.5517, 2.0), (0.1097, -0.5517, 2.0), (-0.1097, 0.5517, 2.0), (-0.1097, -0.5517, 2.0), (0.1097, 0.5517, 3.0), (0.1097, -0.5517, 3.0), (-0.1097, 0.5517, 3.0), (-0.1097, -0.5517, 3.0), (0.0, 0.5625, 3.0), (0.0, -0.5625, 3.0), (0.0, 0.5625, 2.0), (0.0, -0.5625, 2.0)], [], [(50, 0, 2, 46), (51, 47, 3, 1), (2, 0, 52, 48), (3, 49, 53, 1), (4, 42, 46, 2), (47, 43, 5, 3), (48, 44, 4, 2), (5, 45, 49, 3), (6, 38, 42, 4), (43, 39, 7, 5), (44, 40, 6, 4), (7, 41, 45, 5), (8, 34, 38, 6), (39, 35, 9, 7), (40, 36, 8, 6), (9, 37, 41, 7), (10, 30, 34, 8), (35, 31, 11, 9), (36, 32, 10, 8), (11, 33, 37, 9), (12, 26, 30, 10), (31, 27, 13, 11), (32, 28, 12, 10), (13, 29, 33, 11), (14, 22, 26, 12), (27, 23, 15, 13), (28, 24, 14, 12), (15, 25, 29, 13), (16, 18, 22, 14), (23, 19, 17, 15), (24, 20, 16, 14), (17, 21, 25, 15), (18, 86, 82, 22), (83, 87, 19, 23), (84, 88, 20, 24), (21, 89, 85, 25), (22, 82, 78, 26), (79, 83, 23, 27), (80, 84, 24, 28), (25, 85, 81, 29), (26, 78, 74, 30), (75, 79, 27, 31), (76, 80, 28, 32), (29, 81, 77, 33), (30, 74, 70, 34), (71, 75, 31, 35), (72, 76, 32, 36), (33, 77, 73, 37), (34, 70, 66, 38), (67, 71, 35, 39), (68, 72, 36, 40), (37, 73, 69, 41), (38, 66, 62, 42), (63, 67, 39, 43), (64, 68, 40, 44), (41, 69, 65, 45), (42, 62, 58, 46), (59, 63, 43, 47), (60, 64, 44, 48), (45, 65, 61, 49), (46, 58, 54, 50), (55, 59, 47, 51), (56, 60, 48, 52), (49, 61, 57, 53), (58, 118, 122, 54), (123, 119, 59, 55), (124, 120, 60, 56), (61, 121, 125, 57), (62, 114, 118, 58), (119, 115, 63, 59), (120, 116, 64, 60), (65, 117, 121, 61), (66, 110, 114, 62), (115, 111, 67, 63), (116, 112, 68, 64), (69, 113, 117, 65), (70, 106, 110, 66), (111, 107, 71, 67), (112, 108, 72, 68), (73, 109, 113, 69), (74, 102, 106, 70), (107, 103, 75, 71), (108, 104, 76, 72), (77, 105, 109, 73), (78, 98, 102, 74), (103, 99, 79, 75), (104, 100, 80, 76), (81, 101, 105, 77), (82, 94, 98, 78), (99, 95, 83, 79), (100, 96, 84, 80), (85, 97, 101, 81), (86, 90, 94, 82), (95, 91, 87, 83), (96, 92, 88, 84), (89, 93, 97, 85), (90, 158, 154, 94), (155, 159, 91, 95), (156, 160, 92, 96), (93, 161, 157, 97), (94, 154, 150, 98), (151, 155, 95, 99), (152, 156, 96, 100), (97, 157, 153, 101), (98, 150, 146, 102), (147, 151, 99, 103), (148, 152, 100, 104), (101, 153, 149, 105), (102, 146, 142, 106), (143, 147, 103, 107), (144, 148, 104, 108), (105, 149, 145, 109), (106, 142, 138, 110), (139, 143, 107, 111), (140, 144, 108, 112), (109, 145, 141, 113), (110, 138, 134, 114), (135, 139, 111, 115), (136, 140, 112, 116), (113, 141, 137, 117), (114, 134, 130, 118), (131, 135, 115, 119), (132, 136, 116, 120), (117, 137, 133, 121), (118, 130, 126, 122), (127, 131, 119, 123), (128, 132, 120, 124), (121, 133, 129, 125), (130, 190, 194, 126), (195, 191, 131, 127), (196, 192, 132, 128), (133, 193, 197, 129), (134, 186, 190, 130), (191, 187, 135, 131), (192, 188, 136, 132), (137, 189, 193, 133), (138, 182, 186, 134), (187, 183, 139, 135), (188, 184, 140, 136), (141, 185, 189, 137), (142, 178, 182, 138), (183, 179, 143, 139), (184, 180, 144, 140), (145, 181, 185, 141), (146, 174, 178, 142), (179, 175, 147, 143), (180, 176, 148, 144), (149, 177, 181, 145), (150, 170, 174, 146), (175, 171, 151, 147), (176, 172, 152, 148), (153, 173, 177, 149), (154, 166, 170, 150), (171, 167, 155, 151), (172, 168, 156, 152), (157, 169, 173, 153), (158, 162, 166, 154), (167, 163, 159, 155), (168, 164, 160, 156), (161, 165, 169, 157), (162, 230, 226, 166), (227, 231, 163, 167), (228, 232, 164, 168), (165, 233, 229, 169), (166, 226, 222, 170), (223, 227, 167, 171), (224, 228, 168, 172), (169, 229, 225, 173), (170, 222, 218, 174), (219, 223, 171, 175), (220, 224, 172, 176), (173, 225, 221, 177), (174, 218, 214, 178), (215, 219, 175, 179), (216, 220, 176, 180), (177, 221, 217, 181), (178, 214, 210, 182), (211, 215, 179, 183), (212, 216, 180, 184), (181, 217, 213, 185), (182, 210, 206, 186), (207, 211, 183, 187), (208, 212, 184, 188), (185, 213, 209, 189), (186, 206, 202, 190), (203, 207, 187, 191), (204, 208, 188, 192), (189, 209, 205, 193), (190, 202, 198, 194), (199, 203, 191, 195), (200, 204, 192, 196), (193, 205, 201, 197), (202, 262, 266, 198), (267, 263, 203, 199), (268, 264, 204, 200), (205, 265, 269, 201), (206, 258, 262, 202), (263, 259, 207, 203), (264, 260, 208, 204), (209, 261, 265, 205), (210, 254, 258, 206), (259, 255, 211, 207), (260, 256, 212, 208), (213, 257, 261, 209), (214, 250, 254, 210), (255, 251, 215, 211), (256, 252, 216, 212), (217, 253, 257, 213), (218, 246, 250, 214), (251, 247, 219, 215), (252, 248, 220, 216), (221, 249, 253, 217), (222, 242, 246, 218), (247, 243, 223, 219), (248, 244, 224, 220), (225, 245, 249, 221), (226, 238, 242, 222), (243, 239, 227, 223), (244, 240, 228, 224), (229, 241, 245, 225), (230, 234, 238, 226), (239, 235, 231, 227), (240, 236, 232, 228), (233, 237, 241, 229), (234, 286, 284, 238), (284, 286, 235, 239), (285, 287, 236, 240), (237, 287, 285, 241), (238, 284, 282, 242), (282, 284, 239, 243), (283, 285, 240, 244), (241, 285, 283, 245), (242, 282, 280, 246), (280, 282, 243, 247), (281, 283, 244, 248), (245, 283, 281, 249), (246, 280, 278, 250), (278, 280, 247, 251), (279, 281, 248, 252), (249, 281, 279, 253), (250, 278, 276, 254), (276, 278, 251, 255), (277, 279, 252, 256), (253, 279, 277, 257), (254, 276, 274, 258), (274, 276, 255, 259), (275, 277, 256, 260), (257, 277, 275, 261), (258, 274, 272, 262), (272, 274, 259, 263), (273, 275, 260, 264), (261, 275, 273, 265), (262, 272, 270, 266), (270, 272, 263, 267), (271, 273, 264, 268), (265, 273, 271, 269), (269, 271, 290, 292), (271, 268, 293, 290), (270, 267, 294, 291), (266, 270, 291, 295), (287, 237, 296, 288), (236, 287, 288, 297), (235, 286, 289, 298), (286, 234, 299, 289), (237, 233, 300, 296), (232, 236, 297, 301), (231, 235, 298, 302), (234, 230, 303, 299), (201, 269, 292, 304), (268, 200, 305, 293), (267, 199, 306, 294), (198, 266, 295, 307), (197, 201, 304, 308), (200, 196, 309, 305), (199, 195, 310, 306), (194, 198, 307, 311), (233, 165, 312, 300), (164, 232, 301, 313), (163, 231, 302, 314), (230, 162, 315, 303), (165, 161, 316, 312), (160, 164, 313, 317), (159, 163, 314, 318), (162, 158, 319, 315), (129, 197, 308, 320), (196, 128, 321, 309), (195, 127, 322, 310), (126, 194, 311, 323), (125, 129, 320, 324), (128, 124, 325, 321), (127, 123, 326, 322), (122, 126, 323, 327), (161, 93, 328, 316), (92, 160, 317, 329), (91, 159, 318, 330), (158, 90, 331, 319), (93, 89, 332, 328), (88, 92, 329, 333), (87, 91, 330, 334), (90, 86, 335, 331), (57, 125, 324, 336), (124, 56, 337, 325), (123, 55, 338, 326), (54, 122, 327, 339), (53, 57, 336, 340), (56, 52, 341, 337), (55, 51, 342, 338), (50, 54, 339, 343), (89, 21, 344, 332), (20, 88, 333, 345), (19, 87, 334, 346), (86, 18, 347, 335), (21, 17, 348, 344), (16, 20, 345, 349), (17, 19, 346, 348), (18, 16, 349, 347), (1, 53, 340, 350), (52, 0, 351, 341), (51, 1, 350, 342), (0, 50, 343, 351)])
me_pillar_base_ring.polygons.foreach_set('use_smooth', [True] * 320)
me_pillar_base_ring.materials.append(mat_large_marble)
me_pillar_base_ring.use_remesh_preserve_volume = False
me_pillar_base_ring.use_remesh_preserve_attributes = False
me_pillar_base_ring.use_mirror_vertex_groups = False
me_pillar_base_ring.update()
me_pillar_top = bpy.data.meshes.new('pillar_top')
me_pillar_top.from_pydata([(-1.0, -1.0, 24.0), (-1.0, 1.0, 24.0), (1.0, -1.0, 24.0), (1.0, 1.0, 24.0), (-1.0, -1.0, 22.0), (-1.0, 1.0, 22.0), (1.0, -1.0, 22.0), (1.0, 1.0, 22.0)], [], [(0, 2, 3, 1), (5, 7, 6, 4), (2, 0, 4, 6), (3, 7, 5, 1), (4, 0, 1, 5), (3, 2, 6, 7)])
me_pillar_top.materials.append(mat_large_marble)
me_pillar_top.use_remesh_preserve_volume = False
me_pillar_top.use_remesh_preserve_attributes = False
me_pillar_top.use_mirror_vertex_groups = False
me_pillar_top.update()
me_pillar_base = bpy.data.meshes.new('pillar_base')
me_pillar_base.from_pydata([(1.0, 1.0, 0.0), (1.0, -1.0, 2.0), (1.0, -1.0, 0.0), (-1.0, 1.0, 2.0), (1.0, 1.0, 2.0), (-1.0, 1.0, 0.0), (-1.0, -1.0, 2.0), (-1.0, -1.0, 0.0)], [], [(1, 4, 3, 6), (0, 2, 7, 5), (6, 7, 2, 1), (0, 5, 3, 4), (7, 6, 3, 5), (2, 0, 4, 1)])
me_pillar_base.materials.append(mat_large_marble)
me_pillar_base.use_remesh_preserve_volume = False
me_pillar_base.use_remesh_preserve_attributes = False
me_pillar_base.use_mirror_vertex_groups = False
me_pillar_base.update()
me_pillar_column = bpy.data.meshes.new('pillar_column')
me_pillar_column.from_pydata([(0.0, 0.625, 2.0), (0.0, -0.625, 2.0), (0.625, 0.0, 2.0), (-0.625, 0.0, 2.0), (0.4419, 0.4419, 2.0), (0.4419, -0.4419, 2.0), (-0.4419, 0.4419, 2.0), (-0.4419, -0.4419, 2.0), (0.0, 0.625, 22.0), (0.0, -0.625, 22.0), (0.625, 0.0, 22.0), (-0.625, 0.0, 22.0), (0.4419, 0.4419, 22.0), (0.4419, -0.4419, 22.0), (-0.4419, 0.4419, 22.0), (-0.4419, -0.4419, 22.0)], [], [(12, 10, 2, 4), (2, 10, 13, 5), (3, 11, 14, 6), (15, 11, 3, 7), (4, 0, 8, 12), (9, 1, 5, 13), (8, 0, 6, 14), (7, 1, 9, 15)])
me_pillar_column.materials.append(mat_large_marble)
me_pillar_column.use_remesh_preserve_volume = False
me_pillar_column.use_remesh_preserve_attributes = False
me_pillar_column.use_mirror_vertex_groups = False
me_pillar_column.update()
me_pot = bpy.data.meshes.new('pot')
me_pot.from_pydata([(0.0, 0.7, 0.0), (0.35, 0.6062, 0.0), (0.7, -3.06e-08, 0.0), (0.6062, -0.35, 0.0), (-0.35, -0.6062, 0.0), (-0.35, 0.6062, 0.0), (0.0, -4.172e-08, 0.0), (-0.4633, 0.8024, 1.932), (-0.8024, 0.4633, 1.932), (-0.9265, -4.308e-07, 1.932), (-0.8024, -0.4633, 1.932), (-0.4633, -0.8024, 1.932), (1.399e-07, -0.9265, 1.932), (0.4633, -0.8024, 1.932), (0.8024, -0.4633, 1.932), (0.9265, -4.05e-08, 1.932), (0.8024, 0.4633, 1.932), (0.4633, 0.8024, 1.932), (0.0, 0.9265, 1.932), (-0.35, 0.6062, 0.1023), (0.0, 0.7, 0.1023), (-0.6062, 0.35, 0.1023), (-0.7, -3.254e-07, 0.1023), (-0.6062, -0.35, 0.1023), (-0.35, -0.6062, 0.1023), (1.057e-07, -0.7, 0.1023), (0.35, -0.6062, 0.1023), (0.6062, -0.35, 0.1023), (0.7, -3.06e-08, 0.1023), (0.6062, 0.35, 0.1023), (0.35, 0.6062, 0.1023), (-0.09582, 0.166, 0.2117), (0.0, 0.1916, 0.2117), (-0.166, 0.09582, 0.2117), (-0.1916, -8.91e-08, 0.2117), (-0.166, -0.09582, 0.2117), (-0.09582, -0.166, 0.2117), (2.894e-08, -0.1916, 0.2117), (0.09582, -0.166, 0.2117), (0.166, -0.09582, 0.2117), (0.1916, -8.377e-09, 0.2117), (0.166, 0.09582, 0.2117), (0.09582, 0.166, 0.2117), (-0.2723, 0.4716, 0.6784), (0.0, 0.5446, 0.6784), (-0.4716, 0.2723, 0.6784), (-0.5446, -2.532e-07, 0.6784), (-0.4716, -0.2723, 0.6784), (-0.2723, -0.4716, 0.6784), (8.223e-08, -0.5446, 0.6784), (0.2723, -0.4716, 0.6784), (0.4716, -0.2723, 0.6784), (0.5446, -2.38e-08, 0.6784), (0.4716, 0.2723, 0.6784), (0.2723, 0.4716, 0.6784), (-0.2617, 0.4534, 0.7099), (0.0, 0.5235, 0.7099), (-0.4534, 0.2617, 0.7099), (-0.5235, -2.434e-07, 0.7099), (-0.4534, -0.2617, 0.7099), (-0.2617, -0.4534, 0.7099), (7.905e-08, -0.5235, 0.7099), (0.2617, -0.4534, 0.7099), (0.4534, -0.2617, 0.7099), (0.5235, -2.288e-08, 0.7099), (0.4534, 0.2617, 0.7099), (0.2617, 0.4534, 0.7099), (-0.1922, 0.3328, 0.7316), (0.0, 0.3843, 0.7316), (-0.3328, 0.1922, 0.7316), (-0.3843, -1.787e-07, 0.7316), (-0.3328, -0.1922, 0.7316), (-0.1922, -0.3328, 0.7316), (5.803e-08, -0.3843, 0.7316), (0.1922, -0.3328, 0.7316), (0.3328, -0.1922, 0.7316), (0.3843, -1.68e-08, 0.7316), (0.3328, 0.1922, 0.7316), (0.1922, 0.3328, 0.7316), (-0.5545, 0.9604, 1.43), (0.0, 1.109, 1.43), (-0.9604, 0.5545, 1.43), (-1.109, -5.156e-07, 1.43), (-0.9604, -0.5545, 1.43), (-0.5545, -0.9604, 1.43), (1.674e-07, -1.109, 1.43), (0.5545, -0.9604, 1.43), (0.9604, -0.5545, 1.43), (1.109, -4.847e-08, 1.43), (0.9604, 0.5545, 1.43), (0.5545, 0.9604, 1.43), (-0.5519, 0.956, 1.752), (0.0, 1.104, 1.752), (-0.956, 0.5519, 1.752), (-1.104, -5.132e-07, 1.752), (-0.956, -0.5519, 1.752), (-0.5519, -0.956, 1.752), (1.667e-07, -1.104, 1.752), (0.5519, -0.956, 1.752), (0.956, -0.5519, 1.752), (1.104, -4.825e-08, 1.752), (0.956, 0.5519, 1.752), (0.5519, 0.956, 1.752), (-0.3522, 0.61, 0.7805), (0.0, 0.7044, 0.7805), (-0.61, 0.3522, 0.7805), (-0.7044, -3.275e-07, 0.7805), (-0.61, -0.3522, 0.7805), (-0.3522, -0.61, 0.7805), (1.064e-07, -0.7044, 0.7805), (0.3522, -0.61, 0.7805), (0.61, -0.3522, 0.7805), (0.7044, -3.079e-08, 0.7805), (0.61, 0.3522, 0.7805), (0.3522, 0.61, 0.7805), (0.02218, -0.7871, 0.7289), (0.3744, -0.6928, 0.7289), (0.5766, -1.043, 1.378), (0.02218, -1.192, 1.378), (-0.02218, -0.7871, 0.7289), (-0.3744, -0.6928, 0.7289), (-0.02218, -1.192, 1.378), (-0.5766, -1.043, 1.378), (-0.6706, -0.4128, 0.7289), (-0.4128, -0.6706, 0.7289), (-0.6151, -1.021, 1.378), (-1.021, -0.6151, 1.378), (-0.7871, -0.02218, 0.7289), (-0.6928, -0.3744, 0.7289), (-1.043, -0.5766, 1.378), (-1.192, -0.02218, 1.378), (-0.6928, 0.3744, 0.7289), (-0.7871, 0.02217, 0.7289), (-1.192, 0.02217, 1.378), (-1.043, 0.5766, 1.378), (-0.4128, 0.6706, 0.7289), (-0.6706, 0.4128, 0.7289), (-1.021, 0.6151, 1.378), (-0.6151, 1.021, 1.378), (-0.3744, 0.6928, 0.7289), (-0.02218, 0.7871, 0.7289), (-0.02218, 1.192, 1.378), (-0.5766, 1.043, 1.378), (0.02218, 0.7871, 0.7289), (0.3744, 0.6928, 0.7289), (0.5766, 1.043, 1.378), (0.02218, 1.192, 1.378), (0.6706, 0.4128, 0.7289), (0.4128, 0.6706, 0.7289), (0.6151, 1.021, 1.378), (1.021, 0.6151, 1.378), (0.7871, 0.02218, 0.7289), (0.6928, 0.3744, 0.7289), (1.043, 0.5766, 1.378), (1.192, 0.02218, 1.378), (0.6928, -0.3744, 0.7289), (0.7871, -0.02218, 0.7289), (1.192, -0.02218, 1.378), (1.043, -0.5766, 1.378), (0.4128, -0.6706, 0.7289), (0.6706, -0.4128, 0.7289), (1.021, -0.6151, 1.378), (0.6151, -1.021, 1.378), (-0.512, 0.8868, 1.935), (0.0, 1.024, 1.935), (-0.8868, 0.512, 1.935), (-1.024, -4.761e-07, 1.935), (-0.8868, -0.512, 1.935), (-0.512, -0.8868, 1.935), (1.546e-07, -1.024, 1.935), (0.512, -0.8868, 1.935), (0.8868, -0.512, 1.935), (1.024, -4.476e-08, 1.935), (0.8868, 0.512, 1.935), (0.512, 0.8868, 1.935), (0.0, 0.6888, 0.8577), (0.3444, 0.5965, 0.8577), (0.5965, 0.3444, 0.8577), (0.6888, -3.011e-08, 0.8577), (0.5965, -0.3444, 0.8577), (0.3444, -0.5965, 0.8577), (1.04e-07, -0.6888, 0.8577), (-0.3444, -0.5965, 0.8577), (-0.5965, -0.3444, 0.8577), (-0.6888, -3.202e-07, 0.8577), (-0.5965, 0.3444, 0.8577), (-0.3444, 0.5965, 0.8577), (0.0, -4.105e-08, 0.8577), (-0.6702, 1.161, 1.7), (0.0, 1.34, 1.7), (-1.161, 0.6702, 1.7), (-1.34, -6.231e-07, 1.7), (-1.161, -0.6702, 1.7), (-0.6702, -1.161, 1.7), (2.024e-07, -1.34, 1.7), (0.6702, -1.161, 1.7), (1.161, -0.6702, 1.7), (1.34, -5.859e-08, 1.7), (1.161, 0.6702, 1.7), (0.6702, 1.161, 1.7), (-0.6281, 1.088, 1.876), (0.0, 1.256, 1.876), (-1.088, 0.6281, 1.876), (-1.256, -5.84e-07, 1.876), (-1.088, -0.6281, 1.876), (-0.6281, -1.088, 1.876), (1.897e-07, -1.256, 1.876), (0.6281, -1.088, 1.876), (1.088, -0.6281, 1.876), (1.256, -5.491e-08, 1.876), (1.088, 0.6281, 1.876), (0.6281, 1.088, 1.876), (-0.2229, 0.3861, 0.157), (0.0, 0.4458, 0.157), (-0.3861, 0.2229, 0.157), (-0.4458, -2.073e-07, 0.157), (-0.3861, -0.2229, 0.157), (-0.2229, -0.3861, 0.157), (6.732e-08, -0.4458, 0.157), (0.2229, -0.3861, 0.157), (0.3861, -0.2229, 0.157), (0.4458, -1.949e-08, 0.157), (0.3861, 0.2229, 0.157), (0.2229, 0.3861, 0.157), (-0.6062, 0.35, 0.0), (-0.7, -3.254e-07, 0.0), (-0.6062, -0.35, 0.0), (1.057e-07, -0.7, 0.0), (0.35, -0.6062, 0.0), (0.6062, 0.35, 0.0), (-0.6062, 0.35, 0.03068), (-0.7, -3.254e-07, 0.03068), (-0.6062, -0.35, 0.03068), (1.057e-07, -0.7, 0.03068), (0.35, -0.6062, 0.03068), (0.6062, 0.35, 0.03068), (0.35, 0.6062, 0.03068), (0.7, -3.06e-08, 0.03068), (0.6062, -0.35, 0.03068), (-0.35, -0.6062, 0.03068), (0.0, 0.7, 0.03068), (-0.35, 0.6062, 0.03068)], [], [(2, 3, 228, 6), (228, 227, 4, 6), (4, 226, 225, 6), (225, 224, 5, 6), (0, 1, 6, 5), (1, 229, 2, 6), (31, 43, 44, 32), (33, 45, 43, 31), (34, 46, 45, 33), (35, 47, 46, 34), (36, 48, 47, 35), (37, 49, 48, 36), (38, 50, 49, 37), (39, 51, 50, 38), (40, 52, 51, 39), (41, 53, 52, 40), (42, 54, 53, 41), (32, 44, 54, 42), (43, 67, 68, 44), (67, 55, 56, 68), (45, 69, 67, 43), (69, 57, 55, 67), (46, 70, 69, 45), (70, 58, 57, 69), (47, 71, 70, 46), (71, 59, 58, 70), (48, 72, 71, 47), (72, 60, 59, 71), (49, 73, 72, 48), (73, 61, 60, 72), (50, 74, 73, 49), (74, 62, 61, 73), (51, 75, 74, 50), (75, 63, 62, 74), (52, 76, 75, 51), (76, 64, 63, 75), (53, 77, 76, 52), (77, 65, 64, 76), (54, 78, 77, 53), (78, 66, 65, 77), (44, 68, 78, 54), (68, 56, 66, 78), (79, 91, 92, 80), (81, 93, 91, 79), (82, 94, 93, 81), (83, 95, 94, 82), (84, 96, 95, 83), (85, 97, 96, 84), (86, 98, 97, 85), (87, 99, 98, 86), (88, 100, 99, 87), (89, 101, 100, 88), (90, 102, 101, 89), (80, 92, 102, 90), (55, 103, 104, 56), (57, 105, 103, 55), (58, 106, 105, 57), (59, 107, 106, 58), (60, 108, 107, 59), (61, 109, 108, 60), (62, 110, 109, 61), (63, 111, 110, 62), (64, 112, 111, 63), (65, 113, 112, 64), (66, 114, 113, 65), (56, 104, 114, 66), (109, 110, 116, 115), (110, 86, 117, 116), (85, 109, 115, 118), (86, 85, 118, 117), (116, 117, 118, 115), (108, 109, 119, 120), (109, 85, 121, 119), (84, 108, 120, 122), (85, 84, 122, 121), (119, 121, 122, 120), (107, 108, 124, 123), (108, 84, 125, 124), (83, 107, 123, 126), (84, 83, 126, 125), (124, 125, 126, 123), (106, 107, 128, 127), (107, 83, 129, 128), (82, 106, 127, 130), (83, 82, 130, 129), (128, 129, 130, 127), (105, 106, 132, 131), (106, 82, 133, 132), (81, 105, 131, 134), (82, 81, 134, 133), (132, 133, 134, 131), (103, 105, 136, 135), (105, 81, 137, 136), (79, 103, 135, 138), (81, 79, 138, 137), (136, 137, 138, 135), (104, 103, 139, 140), (80, 104, 140, 141), (103, 79, 142, 139), (79, 80, 141, 142), (139, 142, 141, 140), (114, 104, 143, 144), (90, 114, 144, 145), (104, 80, 146, 143), (80, 90, 145, 146), (143, 146, 145, 144), (113, 114, 148, 147), (114, 90, 149, 148), (89, 113, 147, 150), (90, 89, 150, 149), (148, 149, 150, 147), (112, 113, 152, 151), (113, 89, 153, 152), (88, 112, 151, 154), (89, 88, 154, 153), (152, 153, 154, 151), (111, 112, 156, 155), (112, 88, 157, 156), (87, 111, 155, 158), (88, 87, 158, 157), (156, 157, 158, 155), (110, 111, 160, 159), (111, 87, 161, 160), (86, 110, 159, 162), (87, 86, 162, 161), (160, 161, 162, 159), (163, 7, 18, 164), (165, 8, 7, 163), (166, 9, 8, 165), (167, 10, 9, 166), (168, 11, 10, 167), (169, 12, 11, 168), (170, 13, 12, 169), (171, 14, 13, 170), (172, 15, 14, 171), (173, 16, 15, 172), (174, 17, 16, 173), (164, 18, 17, 174), (17, 18, 175, 176), (16, 17, 176, 177), (15, 16, 177, 178), (14, 15, 178, 179), (13, 14, 179, 180), (12, 13, 180, 181), (11, 12, 181, 182), (10, 11, 182, 183), (9, 10, 183, 184), (8, 9, 184, 185), (7, 8, 185, 186), (18, 7, 186, 175), (180, 179, 178, 187), (182, 181, 180, 187), (184, 183, 182, 187), (186, 185, 184, 187), (187, 176, 175, 186), (178, 177, 176, 187), (91, 188, 189, 92), (93, 190, 188, 91), (94, 191, 190, 93), (95, 192, 191, 94), (96, 193, 192, 95), (97, 194, 193, 96), (98, 195, 194, 97), (99, 196, 195, 98), (100, 197, 196, 99), (101, 198, 197, 100), (102, 199, 198, 101), (92, 189, 199, 102), (188, 200, 201, 189), (200, 163, 164, 201), (190, 202, 200, 188), (202, 165, 163, 200), (191, 203, 202, 190), (203, 166, 165, 202), (192, 204, 203, 191), (204, 167, 166, 203), (193, 205, 204, 192), (205, 168, 167, 204), (194, 206, 205, 193), (206, 169, 168, 205), (195, 207, 206, 194), (207, 170, 169, 206), (196, 208, 207, 195), (208, 171, 170, 207), (197, 209, 208, 196), (209, 172, 171, 208), (198, 210, 209, 197), (210, 173, 172, 209), (199, 211, 210, 198), (211, 174, 173, 210), (189, 201, 211, 199), (201, 164, 174, 211), (19, 212, 213, 20), (212, 31, 32, 213), (21, 214, 212, 19), (214, 33, 31, 212), (22, 215, 214, 21), (215, 34, 33, 214), (23, 216, 215, 22), (216, 35, 34, 215), (24, 217, 216, 23), (217, 36, 35, 216), (25, 218, 217, 24), (218, 37, 36, 217), (26, 219, 218, 25), (219, 38, 37, 218), (27, 220, 219, 26), (220, 39, 38, 219), (28, 221, 220, 27), (221, 40, 39, 220), (29, 222, 221, 28), (222, 41, 40, 221), (30, 223, 222, 29), (223, 42, 41, 222), (20, 213, 223, 30), (213, 32, 42, 223), (20, 240, 241, 19), (240, 0, 5, 241), (224, 230, 241, 5), (230, 21, 19, 241), (225, 231, 230, 224), (231, 22, 21, 230), (226, 232, 231, 225), (232, 23, 22, 231), (4, 239, 232, 226), (239, 24, 23, 232), (227, 233, 239, 4), (233, 25, 24, 239), (228, 234, 233, 227), (234, 26, 25, 233), (3, 238, 234, 228), (238, 27, 26, 234), (2, 237, 238, 3), (237, 28, 27, 238), (229, 235, 237, 2), (235, 29, 28, 237), (1, 236, 235, 229), (236, 30, 29, 235), (0, 240, 236, 1), (240, 20, 30, 236)])
me_pot.polygons.foreach_set('use_smooth', [True] * 240)
me_pot.materials.append(mat_material)
me_pot.use_remesh_preserve_volume = False
me_pot.use_remesh_preserve_attributes = False
me_pot.use_mirror_vertex_groups = False
me_pot.update()
me_cube = bpy.data.meshes.new('Cube')
me_cube.from_pydata([(0.75, 0.25, 0.3938), (0.75, -0.25, 0.3938), (-0.75, -0.25, 0.3938), (-0.75, 0.25, 0.3938), (0.75, 0.25, 0.5462), (0.75, -0.25, 0.5462), (-0.75, -0.25, 0.5462), (-0.75, 0.25, 0.5462), (0.6368, 0.2025, 0.0024), (0.6368, 0.2025, 0.4024), (0.6368, -0.2025, 0.4024), (0.6368, -0.2025, 0.0024), (0.4844, 0.2025, 0.0024), (0.4844, 0.2025, 0.4024), (0.4844, -0.2025, 0.4024), (0.4844, -0.2025, 0.0024), (0.725, -0.25, 0.3938), (-0.725, -0.25, 0.3938), (0.725, 0.25, 0.3938), (-0.725, 0.25, 0.3938), (0.725, -0.25, 0.5462), (-0.725, -0.25, 0.5462), (0.725, 0.25, 0.5462), (-0.725, 0.25, 0.5462), (0.75, 0.225, 0.3938), (0.75, -0.225, 0.3938), (-0.75, -0.225, 0.3938), (-0.75, 0.225, 0.3938), (0.75, 0.225, 0.5462), (0.75, -0.225, 0.5462), (-0.75, -0.225, 0.5462), (-0.75, 0.225, 0.5462), (0.725, -0.225, 0.3938), (0.725, 0.225, 0.3938), (-0.725, -0.225, 0.3938), (-0.725, 0.225, 0.3938), (0.725, -0.225, 0.5462), (0.725, 0.225, 0.5462), (-0.725, -0.225, 0.5462), (-0.725, 0.225, 0.5462), (0.75, -0.25, 0.4167), (0.75, -0.25, 0.5233), (0.75, 0.25, 0.4167), (0.75, 0.25, 0.5233), (-0.75, -0.25, 0.4167), (-0.75, -0.25, 0.5233), (-0.75, 0.25, 0.4167), (-0.75, 0.25, 0.5233), (0.725, -0.25, 0.4167), (0.725, -0.25, 0.5233), (-0.725, -0.25, 0.4167), (-0.725, -0.25, 0.5233), (0.725, 0.25, 0.4167), (0.725, 0.25, 0.5233), (-0.725, 0.25, 0.4167), (-0.725, 0.25, 0.5233), (0.75, 0.225, 0.4167), (0.75, 0.225, 0.5233), (0.75, -0.225, 0.4167), (0.75, -0.225, 0.5233), (-0.75, -0.225, 0.4167), (-0.75, -0.225, 0.5233), (-0.75, 0.225, 0.4167), (-0.75, 0.225, 0.5233), (0.6368, 0.2025, 0.01573), (0.6368, 0.2025, 0.3891), (0.6368, -0.2025, 0.3891), (0.6368, -0.2025, 0.01573), (0.4844, 0.2025, 0.01573), (0.4844, 0.2025, 0.3891), (0.4844, -0.2025, 0.3891), (0.4844, -0.2025, 0.01573), (0.6241, 0.2025, 0.0024), (0.4971, 0.2025, 0.0024), (0.6241, 0.2025, 0.4024), (0.4971, 0.2025, 0.4024), (0.6241, -0.2025, 0.0024), (0.4971, -0.2025, 0.0024), (0.6241, -0.2025, 0.4024), (0.4971, -0.2025, 0.4024), (0.4971, 0.2025, 0.3891), (0.6241, 0.2025, 0.3891), (0.4971, 0.2025, 0.01573), (0.6241, 0.2025, 0.01573), (0.6241, -0.2025, 0.01573), (0.4971, -0.2025, 0.01573), (0.4971, -0.2025, 0.3891), (0.6241, -0.2025, 0.3891), (0.6368, 0.189, 0.0024), (0.6368, -0.189, 0.0024), (0.6368, 0.189, 0.4024), (0.6368, -0.189, 0.4024), (0.4844, 0.189, 0.0024), (0.4844, -0.189, 0.0024), (0.4844, 0.189, 0.4024), (0.4844, -0.189, 0.4024), (0.6368, -0.189, 0.01573), (0.6368, 0.189, 0.01573), (0.6368, -0.189, 0.3891), (0.6368, 0.189, 0.3891), (0.4844, 0.189, 0.01573), (0.4844, -0.189, 0.01573), (0.4844, 0.189, 0.3891), (0.4844, -0.189, 0.3891), (0.6241, -0.189, 0.0024), (0.6241, 0.189, 0.0024), (0.4971, 0.189, 0.0024), (0.4971, -0.189, 0.0024), (0.4971, -0.189, 0.4024), (0.4971, 0.189, 0.4024), (0.6241, -0.189, 0.4024), (0.6241, 0.189, 0.4024), (-0.4759, 0.189, 0.4024), (-0.4759, -0.189, 0.4024), (-0.6029, 0.189, 0.4024), (-0.6029, -0.189, 0.4024), (-0.6029, -0.189, 0.0024), (-0.6029, 0.189, 0.0024), (-0.4759, 0.189, 0.0024), (-0.4759, -0.189, 0.0024), (-0.6156, -0.189, 0.3891), (-0.6156, 0.189, 0.3891), (-0.6156, -0.189, 0.01573), (-0.6156, 0.189, 0.01573), (-0.4632, 0.189, 0.3891), (-0.4632, -0.189, 0.3891), (-0.4632, 0.189, 0.01573), (-0.4632, -0.189, 0.01573), (-0.6156, -0.189, 0.4024), (-0.6156, 0.189, 0.4024), (-0.6156, -0.189, 0.0024), (-0.6156, 0.189, 0.0024), (-0.4632, -0.189, 0.4024), (-0.4632, 0.189, 0.4024), (-0.4632, -0.189, 0.0024), (-0.4632, 0.189, 0.0024), (-0.4759, -0.2025, 0.3891), (-0.6029, -0.2025, 0.3891), (-0.6029, -0.2025, 0.01573), (-0.4759, -0.2025, 0.01573), (-0.4759, 0.2025, 0.01573), (-0.6029, 0.2025, 0.01573), (-0.4759, 0.2025, 0.3891), (-0.6029, 0.2025, 0.3891), (-0.6029, -0.2025, 0.4024), (-0.4759, -0.2025, 0.4024), (-0.6029, -0.2025, 0.0024), (-0.4759, -0.2025, 0.0024), (-0.6029, 0.2025, 0.4024), (-0.4759, 0.2025, 0.4024), (-0.6029, 0.2025, 0.0024), (-0.4759, 0.2025, 0.0024), (-0.6156, -0.2025, 0.01573), (-0.6156, -0.2025, 0.3891), (-0.6156, 0.2025, 0.3891), (-0.6156, 0.2025, 0.01573), (-0.4632, -0.2025, 0.01573), (-0.4632, -0.2025, 0.3891), (-0.4632, 0.2025, 0.3891), (-0.4632, 0.2025, 0.01573), (-0.6156, -0.2025, 0.0024), (-0.6156, -0.2025, 0.4024), (-0.6156, 0.2025, 0.4024), (-0.6156, 0.2025, 0.0024), (-0.4632, -0.2025, 0.0024), (-0.4632, -0.2025, 0.4024), (-0.4632, 0.2025, 0.4024), (-0.4632, 0.2025, 0.0024)], [], [(16, 32, 25, 1), (32, 33, 24, 25), (0, 24, 33, 18), (17, 34, 32, 16), (34, 35, 33, 32), (35, 19, 18, 33), (2, 26, 34, 17), (26, 27, 35, 34), (27, 3, 19, 35), (22, 37, 28, 4), (37, 36, 29, 28), (36, 20, 5, 29), (23, 39, 37, 22), (39, 38, 36, 37), (38, 21, 20, 36), (7, 31, 39, 23), (31, 30, 38, 39), (30, 6, 21, 38), (20, 49, 41, 5), (49, 48, 40, 41), (48, 16, 1, 40), (21, 51, 49, 20), (51, 50, 48, 49), (50, 17, 16, 48), (6, 45, 51, 21), (45, 44, 50, 51), (44, 2, 17, 50), (42, 0, 18, 52), (52, 53, 43, 42), (53, 22, 4, 43), (19, 54, 52, 18), (54, 55, 53, 52), (55, 23, 22, 53), (3, 46, 54, 19), (46, 47, 55, 54), (47, 7, 23, 55), (28, 57, 43, 4), (57, 56, 42, 43), (0, 42, 56, 24), (29, 59, 57, 28), (59, 58, 56, 57), (58, 25, 24, 56), (5, 41, 59, 29), (41, 40, 58, 59), (40, 1, 25, 58), (30, 61, 45, 6), (61, 60, 44, 45), (60, 26, 2, 44), (31, 63, 61, 30), (63, 62, 60, 61), (62, 27, 26, 60), (7, 47, 63, 31), (47, 46, 62, 63), (46, 3, 27, 62), (65, 81, 74, 9), (81, 80, 75, 74), (80, 69, 13, 75), (64, 83, 81, 65), (83, 82, 80, 81), (82, 68, 69, 80), (8, 72, 83, 64), (72, 73, 82, 83), (73, 12, 68, 82), (67, 84, 76, 11), (84, 85, 77, 76), (85, 71, 15, 77), (66, 87, 84, 67), (87, 86, 85, 84), (86, 70, 71, 85), (10, 78, 87, 66), (78, 79, 86, 87), (79, 14, 70, 86), (64, 97, 88, 8), (97, 96, 89, 88), (96, 67, 11, 89), (65, 99, 97, 64), (99, 98, 96, 97), (98, 66, 67, 96), (9, 90, 99, 65), (90, 91, 98, 99), (91, 10, 66, 98), (71, 101, 93, 15), (101, 100, 92, 93), (100, 68, 12, 92), (70, 103, 101, 71), (103, 102, 100, 101), (102, 69, 68, 100), (14, 95, 103, 70), (95, 94, 102, 103), (94, 13, 69, 102), (76, 104, 89, 11), (104, 105, 88, 89), (105, 72, 8, 88), (77, 107, 104, 76), (107, 106, 105, 104), (106, 73, 72, 105), (15, 93, 107, 77), (93, 92, 106, 107), (92, 12, 73, 106), (79, 108, 95, 14), (108, 109, 94, 95), (109, 75, 13, 94), (78, 110, 108, 79), (110, 111, 109, 108), (111, 74, 75, 109), (10, 91, 110, 78), (91, 90, 111, 110), (90, 9, 74, 111), (133, 166, 149, 112), (132, 133, 112, 113), (165, 132, 113, 145), (112, 149, 148, 114), (113, 112, 114, 115), (145, 113, 115, 144), (114, 148, 162, 129), (115, 114, 129, 128), (144, 115, 128, 161), (131, 163, 150, 117), (130, 131, 117, 116), (160, 130, 116, 146), (117, 150, 151, 118), (116, 117, 118, 119), (146, 116, 119, 147), (118, 151, 167, 135), (119, 118, 135, 134), (147, 119, 134, 164), (129, 162, 154, 121), (128, 129, 121, 120), (161, 128, 120, 153), (121, 154, 155, 123), (120, 121, 123, 122), (153, 120, 122, 152), (123, 155, 163, 131), (122, 123, 131, 130), (152, 122, 130, 160), (132, 165, 157, 125), (133, 132, 125, 124), (166, 133, 124, 158), (125, 157, 156, 127), (124, 125, 127, 126), (158, 124, 126, 159), (127, 156, 164, 134), (126, 127, 134, 135), (159, 126, 135, 167), (144, 161, 153, 137), (145, 144, 137, 136), (165, 145, 136, 157), (137, 153, 152, 138), (136, 137, 138, 139), (157, 136, 139, 156), (138, 152, 160, 146), (139, 138, 146, 147), (156, 139, 147, 164), (150, 163, 155, 141), (151, 150, 141, 140), (167, 151, 140, 159), (141, 155, 154, 143), (140, 141, 143, 142), (159, 140, 142, 158), (143, 154, 162, 148), (142, 143, 148, 149), (158, 142, 149, 166)])
me_cube.polygons.foreach_set('use_smooth', [True] * 162)
me_cube.materials.append(mat_bench)
me_cube.use_remesh_preserve_volume = False
me_cube.use_remesh_preserve_attributes = False
me_cube.use_mirror_vertex_groups = False
me_cube.update()
me_walls_002 = bpy.data.meshes.new('walls.002')
me_walls_002.from_pydata([(15.0, -15.01, 0.0), (-15.0, -15.01, 0.0), (15.0, -15.01, 8.5), (-15.0, -15.01, 8.5)], [], [(0, 1, 3, 2)])
me_walls_002.materials.append(mat_walls_2)
me_walls_002.use_remesh_preserve_volume = False
me_walls_002.use_remesh_preserve_attributes = False
me_walls_002.use_mirror_vertex_groups = False
me_walls_002.update()

# ---- objects
ob_ground = bpy.data.objects.new('ground', me_ground)
ob_lamp = bpy.data.objects.new('Lamp', light_lamp)
ob_camera = bpy.data.objects.new('Camera', cam_camera)
ob_arch = bpy.data.objects.new('arch', me_arch)
ob_empty_012 = bpy.data.objects.new('Empty.012', None)
ob_empty_011 = bpy.data.objects.new('Empty.011', None)
ob_empty_010 = bpy.data.objects.new('Empty.010', None)
ob_empty_009 = bpy.data.objects.new('Empty.009', None)
ob_empty_008 = bpy.data.objects.new('Empty.008', None)
ob_empty_007 = bpy.data.objects.new('Empty.007', None)
ob_empty_006 = bpy.data.objects.new('Empty.006', None)
ob_empty_005 = bpy.data.objects.new('Empty.005', None)
ob_empty_004 = bpy.data.objects.new('Empty.004', None)
ob_empty_003 = bpy.data.objects.new('Empty.003', None)
ob_empty_002 = bpy.data.objects.new('Empty.002', None)
ob_empty_001 = bpy.data.objects.new('Empty.001', None)
ob_empty = bpy.data.objects.new('Empty', None)
ob_walls_003 = bpy.data.objects.new('walls.003', me_walls_003)
ob_walls_001 = bpy.data.objects.new('walls.001', me_walls_001)
ob_walls = bpy.data.objects.new('walls', me_walls)
ob_pillar_top_ring = bpy.data.objects.new('pillar_top_ring', me_pillar_top_ring)
ob_pillar_base_ring = bpy.data.objects.new('pillar_base_ring', me_pillar_base_ring)
ob_pillar_top = bpy.data.objects.new('pillar_top', me_pillar_top)
ob_pillar_base = bpy.data.objects.new('pillar_base', me_pillar_base)
ob_pillar_column = bpy.data.objects.new('pillar_column', me_pillar_column)
ob_empty_048 = bpy.data.objects.new('Empty.048', None)
ob_empty_047 = bpy.data.objects.new('Empty.047', None)
ob_empty_046 = bpy.data.objects.new('Empty.046', None)
ob_empty_045 = bpy.data.objects.new('Empty.045', None)
ob_empty_044 = bpy.data.objects.new('Empty.044', None)
ob_empty_043 = bpy.data.objects.new('Empty.043', None)
ob_empty_042 = bpy.data.objects.new('Empty.042', None)
ob_empty_041 = bpy.data.objects.new('Empty.041', None)
ob_empty_040 = bpy.data.objects.new('Empty.040', None)
ob_empty_039 = bpy.data.objects.new('Empty.039', None)
ob_empty_038 = bpy.data.objects.new('Empty.038', None)
ob_empty_037 = bpy.data.objects.new('Empty.037', None)
ob_empty_036 = bpy.data.objects.new('Empty.036', None)
ob_empty_035 = bpy.data.objects.new('Empty.035', None)
ob_empty_034 = bpy.data.objects.new('Empty.034', None)
ob_empty_033 = bpy.data.objects.new('Empty.033', None)
ob_empty_032 = bpy.data.objects.new('Empty.032', None)
ob_empty_031 = bpy.data.objects.new('Empty.031', None)
ob_empty_030 = bpy.data.objects.new('Empty.030', None)
ob_empty_029 = bpy.data.objects.new('Empty.029', None)
ob_empty_028 = bpy.data.objects.new('Empty.028', None)
ob_empty_027 = bpy.data.objects.new('Empty.027', None)
ob_empty_026 = bpy.data.objects.new('Empty.026', None)
ob_empty_025 = bpy.data.objects.new('Empty.025', None)
ob_empty_024 = bpy.data.objects.new('Empty.024', None)
ob_empty_023 = bpy.data.objects.new('Empty.023', None)
ob_empty_022 = bpy.data.objects.new('Empty.022', None)
ob_pot = bpy.data.objects.new('pot', me_pot)
ob_empty_021 = bpy.data.objects.new('Empty.021', None)
ob_empty_020 = bpy.data.objects.new('Empty.020', None)
ob_empty_019 = bpy.data.objects.new('Empty.019', None)
ob_empty_018 = bpy.data.objects.new('Empty.018', None)
ob_empty_017 = bpy.data.objects.new('Empty.017', None)
ob_empty_016 = bpy.data.objects.new('Empty.016', None)
ob_empty_015 = bpy.data.objects.new('Empty.015', None)
ob_empty_014 = bpy.data.objects.new('Empty.014', None)
ob_empty_013 = bpy.data.objects.new('Empty.013', None)
ob_cube = bpy.data.objects.new('Cube', me_cube)
ob_empty_065 = bpy.data.objects.new('Empty.065', None)
ob_empty_064 = bpy.data.objects.new('Empty.064', None)
ob_empty_063 = bpy.data.objects.new('Empty.063', None)
ob_empty_062 = bpy.data.objects.new('Empty.062', None)
ob_empty_061 = bpy.data.objects.new('Empty.061', None)
ob_empty_060 = bpy.data.objects.new('Empty.060', None)
ob_empty_059 = bpy.data.objects.new('Empty.059', None)
ob_empty_058 = bpy.data.objects.new('Empty.058', None)
ob_empty_057 = bpy.data.objects.new('Empty.057', None)
ob_empty_056 = bpy.data.objects.new('Empty.056', None)
ob_empty_055 = bpy.data.objects.new('Empty.055', None)
ob_empty_054 = bpy.data.objects.new('Empty.054', None)
ob_empty_053 = bpy.data.objects.new('Empty.053', None)
ob_empty_052 = bpy.data.objects.new('Empty.052', None)
ob_empty_051 = bpy.data.objects.new('Empty.051', None)
ob_empty_050 = bpy.data.objects.new('Empty.050', None)
ob_empty_049 = bpy.data.objects.new('Empty.049', None)
ob_walls_002 = bpy.data.objects.new('walls.002', me_walls_002)

# ---- transforms, parenting, visibility, modifiers, constraints
ob_ground.location = (12.0, 9.0, 0.0)
ob_ground.scale = (15.6, 13.0, 13.0)
ob_ground.lineart.crease_threshold = 0.0
ob_lamp.location = (12.56, 14.4, 13.61)
ob_lamp.rotation_euler = (0.8342, 0.3737, 2.389)
ob_lamp.lock_rotations_4d = False
ob_lamp.empty_display_type = 'ARROWS'
ob_lamp.color = (0.0, 0.0, 0.0, 0.0)
ob_lamp.lineart.crease_threshold = 0.0
ob_camera.location = (23.22, -0.5906, 1.9)
ob_camera.rotation_euler = (1.571, -3.49e-07, 1.571)
ob_camera.lock_rotations_4d = False
ob_camera.empty_display_type = 'ARROWS'
ob_camera.color = (0.0, 0.0, 0.0, 0.0)
ob_camera.display_type = 'WIRE'
ob_camera.lineart.crease_threshold = 0.0
ob_arch.location = (0.0, 0.0, 0.0)
ob_arch.scale = (0.8, 0.8, 0.2)
ob_arch.lineart.crease_threshold = 0.0
_m = ob_arch.modifiers.new('EdgeSplit', 'EDGE_SPLIT')
ob_empty_012.location = (0.0, 6.0, 0.0)
ob_empty_012.empty_image_offset = (0.0, 0.0)
ob_empty_012.show_instancer_for_render = False
ob_empty_012.instance_type = 'COLLECTION'
ob_empty_012.lineart.crease_threshold = 0.0
ob_empty_011.location = (0.0, 12.0, 0.0)
ob_empty_011.empty_image_offset = (0.0, 0.0)
ob_empty_011.show_instancer_for_render = False
ob_empty_011.instance_type = 'COLLECTION'
ob_empty_011.lineart.crease_threshold = 0.0
ob_empty_010.location = (0.0, 18.0, 0.0)
ob_empty_010.empty_image_offset = (0.0, 0.0)
ob_empty_010.show_instancer_for_render = False
ob_empty_010.instance_type = 'COLLECTION'
ob_empty_010.lineart.crease_threshold = 0.0
ob_empty_009.location = (6.0, 18.0, 0.0)
ob_empty_009.empty_image_offset = (0.0, 0.0)
ob_empty_009.show_instancer_for_render = False
ob_empty_009.instance_type = 'COLLECTION'
ob_empty_009.lineart.crease_threshold = 0.0
ob_empty_008.location = (12.0, 18.0, 0.0)
ob_empty_008.empty_image_offset = (0.0, 0.0)
ob_empty_008.show_instancer_for_render = False
ob_empty_008.instance_type = 'COLLECTION'
ob_empty_008.lineart.crease_threshold = 0.0
ob_empty_007.location = (18.0, 18.0, 0.0)
ob_empty_007.empty_image_offset = (0.0, 0.0)
ob_empty_007.show_instancer_for_render = False
ob_empty_007.instance_type = 'COLLECTION'
ob_empty_007.lineart.crease_threshold = 0.0
ob_empty_006.location = (24.0, 18.0, 0.0)
ob_empty_006.empty_image_offset = (0.0, 0.0)
ob_empty_006.show_instancer_for_render = False
ob_empty_006.instance_type = 'COLLECTION'
ob_empty_006.lineart.crease_threshold = 0.0
ob_empty_005.location = (24.0, 12.0, 0.0)
ob_empty_005.empty_image_offset = (0.0, 0.0)
ob_empty_005.show_instancer_for_render = False
ob_empty_005.instance_type = 'COLLECTION'
ob_empty_005.lineart.crease_threshold = 0.0
ob_empty_004.location = (24.0, 6.0, 0.0)
ob_empty_004.empty_image_offset = (0.0, 0.0)
ob_empty_004.show_instancer_for_render = False
ob_empty_004.instance_type = 'COLLECTION'
ob_empty_004.lineart.crease_threshold = 0.0
ob_empty_003.location = (24.0, 0.0, 0.0)
ob_empty_003.empty_image_offset = (0.0, 0.0)
ob_empty_003.show_instancer_for_render = False
ob_empty_003.instance_type = 'COLLECTION'
ob_empty_003.lineart.crease_threshold = 0.0
ob_empty_002.location = (18.0, 0.0, 0.0)
ob_empty_002.empty_image_offset = (0.0, 0.0)
ob_empty_002.show_instancer_for_render = False
ob_empty_002.instance_type = 'COLLECTION'
ob_empty_002.lineart.crease_threshold = 0.0
ob_empty_001.location = (12.0, 0.0, 0.0)
ob_empty_001.empty_image_offset = (0.0, 0.0)
ob_empty_001.show_instancer_for_render = False
ob_empty_001.instance_type = 'COLLECTION'
ob_empty_001.lineart.crease_threshold = 0.0
ob_empty.location = (6.0, 0.0, 0.0)
ob_empty.empty_image_offset = (0.0, 0.0)
ob_empty.show_instancer_for_render = False
ob_empty.instance_type = 'COLLECTION'
ob_empty.lineart.crease_threshold = 0.0
ob_walls_003.location = (12.0, 9.0, 0.0)
ob_walls_003.rotation_euler = (0.0, 0.0, -1.571)
ob_walls_003.scale = (0.7968, 0.996, 1.0)
ob_walls_003.lineart.crease_threshold = 0.0
ob_walls_001.location = (12.0, 9.0, 0.0)
ob_walls_001.rotation_euler = (-3.142, -3.142, -8.742e-08)
ob_walls_001.scale = (0.996, 0.996, 1.0)
ob_walls_001.lineart.crease_threshold = 0.0
ob_walls.location = (12.0, 9.0, 0.0)
ob_walls.scale = (0.996, 0.996, 1.0)
ob_walls.lineart.crease_threshold = 0.0
ob_pillar_top_ring.location = (-3.0, -3.0, 0.0)
ob_pillar_top_ring.scale = (0.8, 0.8, 0.2)
ob_pillar_top_ring.lineart.crease_threshold = 0.0
ob_pillar_base_ring.location = (-3.0, -3.0, 0.0)
ob_pillar_base_ring.scale = (0.8, 0.8, 0.2)
ob_pillar_base_ring.lineart.crease_threshold = 0.0
ob_pillar_top.location = (-3.0, -3.0, 0.0)
ob_pillar_top.scale = (0.8, 0.8, 0.2)
ob_pillar_top.lineart.crease_threshold = 0.0
ob_pillar_base.location = (-3.0, -3.0, 0.0)
ob_pillar_base.scale = (0.8, 0.8, 0.2)
ob_pillar_base.lineart.crease_threshold = 0.0
ob_pillar_column.location = (-3.0, -3.0, 0.0)
ob_pillar_column.scale = (0.8, 0.8, 0.2)
ob_pillar_column.lineart.crease_threshold = 0.0
ob_empty_048.location = (27.0, 9.0, 0.0)
ob_empty_048.empty_image_offset = (0.0, 0.0)
ob_empty_048.show_instancer_for_render = False
ob_empty_048.instance_type = 'COLLECTION'
ob_empty_048.lineart.crease_threshold = 0.0
ob_empty_047.location = (21.0, 9.0, 0.0)
ob_empty_047.empty_image_offset = (0.0, 0.0)
ob_empty_047.show_instancer_for_render = False
ob_empty_047.instance_type = 'COLLECTION'
ob_empty_047.lineart.crease_threshold = 0.0
ob_empty_046.location = (-3.0, 9.0, 0.0)
ob_empty_046.empty_image_offset = (0.0, 0.0)
ob_empty_046.show_instancer_for_render = False
ob_empty_046.instance_type = 'COLLECTION'
ob_empty_046.lineart.crease_threshold = 0.0
ob_empty_045.location = (3.0, 9.0, 0.0)
ob_empty_045.empty_image_offset = (0.0, 0.0)
ob_empty_045.show_instancer_for_render = False
ob_empty_045.instance_type = 'COLLECTION'
ob_empty_045.lineart.crease_threshold = 0.0
ob_empty_044.location = (3.0, 21.0, 0.0)
ob_empty_044.empty_image_offset = (0.0, 0.0)
ob_empty_044.show_instancer_for_render = False
ob_empty_044.instance_type = 'COLLECTION'
ob_empty_044.lineart.crease_threshold = 0.0
ob_empty_043.location = (9.0, 21.0, 0.0)
ob_empty_043.empty_image_offset = (0.0, 0.0)
ob_empty_043.show_instancer_for_render = False
ob_empty_043.instance_type = 'COLLECTION'
ob_empty_043.lineart.crease_threshold = 0.0
ob_empty_042.location = (21.0, 21.0, 0.0)
ob_empty_042.empty_image_offset = (0.0, 0.0)
ob_empty_042.show_instancer_for_render = False
ob_empty_042.instance_type = 'COLLECTION'
ob_empty_042.lineart.crease_threshold = 0.0
ob_empty_041.location = (15.0, 21.0, 0.0)
ob_empty_041.empty_image_offset = (0.0, 0.0)
ob_empty_041.show_instancer_for_render = False
ob_empty_041.instance_type = 'COLLECTION'
ob_empty_041.lineart.crease_threshold = 0.0
ob_empty_040.location = (27.0, 21.0, 0.0)
ob_empty_040.empty_image_offset = (0.0, 0.0)
ob_empty_040.show_instancer_for_render = False
ob_empty_040.instance_type = 'COLLECTION'
ob_empty_040.lineart.crease_threshold = 0.0
ob_empty_039.location = (-3.0, 21.0, 0.0)
ob_empty_039.empty_image_offset = (0.0, 0.0)
ob_empty_039.show_instancer_for_render = False
ob_empty_039.instance_type = 'COLLECTION'
ob_empty_039.lineart.crease_threshold = 0.0
ob_empty_038.location = (-3.0, 15.0, 0.0)
ob_empty_038.empty_image_offset = (0.0, 0.0)
ob_empty_038.show_instancer_for_render = False
ob_empty_038.instance_type = 'COLLECTION'
ob_empty_038.lineart.crease_threshold = 0.0
ob_empty_037.location = (27.0, 15.0, 0.0)
ob_empty_037.empty_image_offset = (0.0, 0.0)
ob_empty_037.show_instancer_for_render = False
ob_empty_037.instance_type = 'COLLECTION'
ob_empty_037.lineart.crease_threshold = 0.0
ob_empty_036.location = (15.0, 15.0, 0.0)
ob_empty_036.empty_image_offset = (0.0, 0.0)
ob_empty_036.show_instancer_for_render = False
ob_empty_036.instance_type = 'COLLECTION'
ob_empty_036.lineart.crease_threshold = 0.0
ob_empty_035.location = (21.0, 15.0, 0.0)
ob_empty_035.empty_image_offset = (0.0, 0.0)
ob_empty_035.show_instancer_for_render = False
ob_empty_035.instance_type = 'COLLECTION'
ob_empty_035.lineart.crease_threshold = 0.0
ob_empty_034.location = (9.0, 15.0, 0.0)
ob_empty_034.empty_image_offset = (0.0, 0.0)
ob_empty_034.show_instancer_for_render = False
ob_empty_034.instance_type = 'COLLECTION'
ob_empty_034.lineart.crease_threshold = 0.0
ob_empty_033.location = (3.0, 15.0, 0.0)
ob_empty_033.empty_image_offset = (0.0, 0.0)
ob_empty_033.show_instancer_for_render = False
ob_empty_033.instance_type = 'COLLECTION'
ob_empty_033.lineart.crease_threshold = 0.0
ob_empty_032.location = (3.0, 3.0, 0.0)
ob_empty_032.empty_image_offset = (0.0, 0.0)
ob_empty_032.show_instancer_for_render = False
ob_empty_032.instance_type = 'COLLECTION'
ob_empty_032.lineart.crease_threshold = 0.0
ob_empty_031.location = (9.0, 3.0, 0.0)
ob_empty_031.empty_image_offset = (0.0, 0.0)
ob_empty_031.show_instancer_for_render = False
ob_empty_031.instance_type = 'COLLECTION'
ob_empty_031.lineart.crease_threshold = 0.0
ob_empty_030.location = (21.0, 3.0, 0.0)
ob_empty_030.empty_image_offset = (0.0, 0.0)
ob_empty_030.show_instancer_for_render = False
ob_empty_030.instance_type = 'COLLECTION'
ob_empty_030.lineart.crease_threshold = 0.0
ob_empty_029.location = (15.0, 3.0, 0.0)
ob_empty_029.empty_image_offset = (0.0, 0.0)
ob_empty_029.show_instancer_for_render = False
ob_empty_029.instance_type = 'COLLECTION'
ob_empty_029.lineart.crease_threshold = 0.0
ob_empty_028.location = (27.0, 3.0, 0.0)
ob_empty_028.empty_image_offset = (0.0, 0.0)
ob_empty_028.show_instancer_for_render = False
ob_empty_028.instance_type = 'COLLECTION'
ob_empty_028.lineart.crease_threshold = 0.0
ob_empty_027.location = (-3.0, 3.0, 0.0)
ob_empty_027.empty_image_offset = (0.0, 0.0)
ob_empty_027.show_instancer_for_render = False
ob_empty_027.instance_type = 'COLLECTION'
ob_empty_027.lineart.crease_threshold = 0.0
ob_empty_026.location = (27.0, -3.0, 0.0)
ob_empty_026.empty_image_offset = (0.0, 0.0)
ob_empty_026.show_instancer_for_render = False
ob_empty_026.instance_type = 'COLLECTION'
ob_empty_026.lineart.crease_threshold = 0.0
ob_empty_025.location = (15.0, -3.0, 0.0)
ob_empty_025.empty_image_offset = (0.0, 0.0)
ob_empty_025.show_instancer_for_render = False
ob_empty_025.instance_type = 'COLLECTION'
ob_empty_025.lineart.crease_threshold = 0.0
ob_empty_024.location = (21.0, -3.0, 0.0)
ob_empty_024.empty_image_offset = (0.0, 0.0)
ob_empty_024.show_instancer_for_render = False
ob_empty_024.instance_type = 'COLLECTION'
ob_empty_024.lineart.crease_threshold = 0.0
ob_empty_023.location = (9.0, -3.0, 0.0)
ob_empty_023.empty_image_offset = (0.0, 0.0)
ob_empty_023.show_instancer_for_render = False
ob_empty_023.instance_type = 'COLLECTION'
ob_empty_023.lineart.crease_threshold = 0.0
ob_empty_022.location = (3.0, -3.0, 0.0)
ob_empty_022.empty_image_offset = (0.0, 0.0)
ob_empty_022.show_instancer_for_render = False
ob_empty_022.instance_type = 'COLLECTION'
ob_empty_022.lineart.crease_threshold = 0.0
ob_pot.location = (3.5, 3.5, 4.8)
ob_pot.scale = (0.36, 0.36, 0.36)
ob_pot.lineart.crease_threshold = 0.0
_m = ob_pot.modifiers.new('Subsurf', 'SUBSURF')
_m.uv_smooth = 'PRESERVE_CORNERS'
_m.quality = 2
_m.levels = 2
_m.show_only_control_edges = False
ob_empty_021.location = (0.0, 5.5, 0.0)
ob_empty_021.empty_image_offset = (0.0, 0.0)
ob_empty_021.show_instancer_for_render = False
ob_empty_021.instance_type = 'COLLECTION'
ob_empty_021.lineart.crease_threshold = 0.0
ob_empty_020.location = (0.0, 11.0, 0.0)
ob_empty_020.empty_image_offset = (0.0, 0.0)
ob_empty_020.show_instancer_for_render = False
ob_empty_020.instance_type = 'COLLECTION'
ob_empty_020.lineart.crease_threshold = 0.0
ob_empty_019.location = (5.5, 11.0, 0.0)
ob_empty_019.empty_image_offset = (0.0, 0.0)
ob_empty_019.show_instancer_for_render = False
ob_empty_019.instance_type = 'COLLECTION'
ob_empty_019.lineart.crease_threshold = 0.0
ob_empty_018.location = (11.5, 11.0, 0.0)
ob_empty_018.empty_image_offset = (0.0, 0.0)
ob_empty_018.show_instancer_for_render = False
ob_empty_018.instance_type = 'COLLECTION'
ob_empty_018.lineart.crease_threshold = 0.0
ob_empty_017.location = (17.0, 11.0, 0.0)
ob_empty_017.empty_image_offset = (0.0, 0.0)
ob_empty_017.show_instancer_for_render = False
ob_empty_017.instance_type = 'COLLECTION'
ob_empty_017.lineart.crease_threshold = 0.0
ob_empty_016.location = (17.0, 5.5, 0.0)
ob_empty_016.empty_image_offset = (0.0, 0.0)
ob_empty_016.show_instancer_for_render = False
ob_empty_016.instance_type = 'COLLECTION'
ob_empty_016.lineart.crease_threshold = 0.0
ob_empty_015.location = (17.0, 0.0, 0.0)
ob_empty_015.empty_image_offset = (0.0, 0.0)
ob_empty_015.show_instancer_for_render = False
ob_empty_015.instance_type = 'COLLECTION'
ob_empty_015.lineart.crease_threshold = 0.0
ob_empty_014.location = (11.5, 0.0, 0.0)
ob_empty_014.empty_image_offset = (0.0, 0.0)
ob_empty_014.show_instancer_for_render = False
ob_empty_014.instance_type = 'COLLECTION'
ob_empty_014.lineart.crease_threshold = 0.0
ob_empty_013.location = (5.5, 0.0, 0.0)
ob_empty_013.empty_image_offset = (0.0, 0.0)
ob_empty_013.show_instancer_for_render = False
ob_empty_013.instance_type = 'COLLECTION'
ob_empty_013.lineart.crease_threshold = 0.0
ob_cube.location = (0.0, -2.5, 0.0)
ob_cube.lineart.crease_threshold = 0.0
ob_empty_065.location = (0.0, 20.5, 0.0)
ob_empty_065.empty_image_offset = (0.0, 0.0)
ob_empty_065.show_instancer_for_render = False
ob_empty_065.instance_type = 'COLLECTION'
ob_empty_065.lineart.crease_threshold = 0.0
ob_empty_064.location = (-2.5, 0.0, 0.0)
ob_empty_064.rotation_euler = (0.0, 0.0, -1.571)
ob_empty_064.empty_image_offset = (0.0, 0.0)
ob_empty_064.show_instancer_for_render = False
ob_empty_064.instance_type = 'COLLECTION'
ob_empty_064.lineart.crease_threshold = 0.0
ob_empty_063.location = (-2.5, 6.0, 0.0)
ob_empty_063.rotation_euler = (0.0, 0.0, -1.571)
ob_empty_063.empty_image_offset = (0.0, 0.0)
ob_empty_063.show_instancer_for_render = False
ob_empty_063.instance_type = 'COLLECTION'
ob_empty_063.lineart.crease_threshold = 0.0
ob_empty_062.location = (-2.5, 12.0, 0.0)
ob_empty_062.rotation_euler = (0.0, 0.0, -1.571)
ob_empty_062.empty_image_offset = (0.0, 0.0)
ob_empty_062.show_instancer_for_render = False
ob_empty_062.instance_type = 'COLLECTION'
ob_empty_062.lineart.crease_threshold = 0.0
ob_empty_061.location = (-2.5, 18.0, 0.0)
ob_empty_061.rotation_euler = (0.0, 0.0, -1.571)
ob_empty_061.empty_image_offset = (0.0, 0.0)
ob_empty_061.show_instancer_for_render = False
ob_empty_061.instance_type = 'COLLECTION'
ob_empty_061.lineart.crease_threshold = 0.0
ob_empty_060.location = (6.0, 20.5, 0.0)
ob_empty_060.empty_image_offset = (0.0, 0.0)
ob_empty_060.show_instancer_for_render = False
ob_empty_060.instance_type = 'COLLECTION'
ob_empty_060.lineart.crease_threshold = 0.0
ob_empty_059.location = (12.0, 20.5, 0.0)
ob_empty_059.empty_image_offset = (0.0, 0.0)
ob_empty_059.show_instancer_for_render = False
ob_empty_059.instance_type = 'COLLECTION'
ob_empty_059.lineart.crease_threshold = 0.0
ob_empty_058.location = (18.0, 20.5, 0.0)
ob_empty_058.empty_image_offset = (0.0, 0.0)
ob_empty_058.show_instancer_for_render = False
ob_empty_058.instance_type = 'COLLECTION'
ob_empty_058.lineart.crease_threshold = 0.0
ob_empty_057.location = (24.0, 20.5, 0.0)
ob_empty_057.empty_image_offset = (0.0, 0.0)
ob_empty_057.show_instancer_for_render = False
ob_empty_057.instance_type = 'COLLECTION'
ob_empty_057.lineart.crease_threshold = 0.0
ob_empty_056.location = (26.5, 18.0, 0.0)
ob_empty_056.rotation_euler = (0.0, 0.0, -1.571)
ob_empty_056.empty_image_offset = (0.0, 0.0)
ob_empty_056.show_instancer_for_render = False
ob_empty_056.instance_type = 'COLLECTION'
ob_empty_056.lineart.crease_threshold = 0.0
ob_empty_055.location = (26.5, 12.0, 0.0)
ob_empty_055.rotation_euler = (0.0, 0.0, -1.571)
ob_empty_055.empty_image_offset = (0.0, 0.0)
ob_empty_055.show_instancer_for_render = False
ob_empty_055.instance_type = 'COLLECTION'
ob_empty_055.lineart.crease_threshold = 0.0
ob_empty_054.location = (26.5, 6.0, 0.0)
ob_empty_054.rotation_euler = (0.0, 0.0, -1.571)
ob_empty_054.empty_image_offset = (0.0, 0.0)
ob_empty_054.show_instancer_for_render = False
ob_empty_054.instance_type = 'COLLECTION'
ob_empty_054.lineart.crease_threshold = 0.0
ob_empty_053.location = (26.5, 0.0, 0.0)
ob_empty_053.rotation_euler = (0.0, 0.0, -1.571)
ob_empty_053.empty_image_offset = (0.0, 0.0)
ob_empty_053.show_instancer_for_render = False
ob_empty_053.instance_type = 'COLLECTION'
ob_empty_053.lineart.crease_threshold = 0.0
ob_empty_052.location = (24.0, -2.5, 0.0)
ob_empty_052.empty_image_offset = (0.0, 0.0)
ob_empty_052.show_instancer_for_render = False
ob_empty_052.instance_type = 'COLLECTION'
ob_empty_052.lineart.crease_threshold = 0.0
ob_empty_051.location = (18.0, -2.5, 0.0)
ob_empty_051.empty_image_offset = (0.0, 0.0)
ob_empty_051.show_instancer_for_render = False
ob_empty_051.instance_type = 'COLLECTION'
ob_empty_051.lineart.crease_threshold = 0.0
ob_empty_050.location = (12.0, -2.5, 0.0)
ob_empty_050.empty_image_offset = (0.0, 0.0)
ob_empty_050.show_instancer_for_render = False
ob_empty_050.instance_type = 'COLLECTION'
ob_empty_050.lineart.crease_threshold = 0.0
ob_empty_049.location = (6.0, -2.5, 0.0)
ob_empty_049.empty_image_offset = (0.0, 0.0)
ob_empty_049.show_instancer_for_render = False
ob_empty_049.instance_type = 'COLLECTION'
ob_empty_049.lineart.crease_threshold = 0.0
ob_walls_002.location = (12.0, 9.0, 0.0)
ob_walls_002.rotation_euler = (0.0, 0.0, 1.571)
ob_walls_002.scale = (0.7968, 0.996, 1.0)
ob_walls_002.lineart.crease_threshold = 0.0
ob_empty_012.instance_collection = col_arches
ob_empty_011.instance_collection = col_arches
ob_empty_010.instance_collection = col_arches
ob_empty_009.instance_collection = col_arches
ob_empty_008.instance_collection = col_arches
ob_empty_007.instance_collection = col_arches
ob_empty_006.instance_collection = col_arches
ob_empty_005.instance_collection = col_arches
ob_empty_004.instance_collection = col_arches
ob_empty_003.instance_collection = col_arches
ob_empty_002.instance_collection = col_arches
ob_empty_001.instance_collection = col_arches
ob_empty.instance_collection = col_arches
ob_empty_048.instance_collection = col_pillars
ob_empty_047.instance_collection = col_pillars
ob_empty_046.instance_collection = col_pillars
ob_empty_045.instance_collection = col_pillars
ob_empty_044.instance_collection = col_pillars
ob_empty_043.instance_collection = col_pillars
ob_empty_042.instance_collection = col_pillars
ob_empty_041.instance_collection = col_pillars
ob_empty_040.instance_collection = col_pillars
ob_empty_039.instance_collection = col_pillars
ob_empty_038.instance_collection = col_pillars
ob_empty_037.instance_collection = col_pillars
ob_empty_036.instance_collection = col_pillars
ob_empty_035.instance_collection = col_pillars
ob_empty_034.instance_collection = col_pillars
ob_empty_033.instance_collection = col_pillars
ob_empty_032.instance_collection = col_pillars
ob_empty_031.instance_collection = col_pillars
ob_empty_030.instance_collection = col_pillars
ob_empty_029.instance_collection = col_pillars
ob_empty_028.instance_collection = col_pillars
ob_empty_027.instance_collection = col_pillars
ob_empty_026.instance_collection = col_pillars
ob_empty_025.instance_collection = col_pillars
ob_empty_024.instance_collection = col_pillars
ob_empty_023.instance_collection = col_pillars
ob_empty_022.instance_collection = col_pillars
ob_empty_021.instance_collection = col_pots
ob_empty_020.instance_collection = col_pots
ob_empty_019.instance_collection = col_pots
ob_empty_018.instance_collection = col_pots
ob_empty_017.instance_collection = col_pots
ob_empty_016.instance_collection = col_pots
ob_empty_015.instance_collection = col_pots
ob_empty_014.instance_collection = col_pots
ob_empty_013.instance_collection = col_pots
ob_empty_065.instance_collection = col_benches
ob_empty_064.instance_collection = col_benches
ob_empty_063.instance_collection = col_benches
ob_empty_062.instance_collection = col_benches
ob_empty_061.instance_collection = col_benches
ob_empty_060.instance_collection = col_benches
ob_empty_059.instance_collection = col_benches
ob_empty_058.instance_collection = col_benches
ob_empty_057.instance_collection = col_benches
ob_empty_056.instance_collection = col_benches
ob_empty_055.instance_collection = col_benches
ob_empty_054.instance_collection = col_benches
ob_empty_053.instance_collection = col_benches
ob_empty_052.instance_collection = col_benches
ob_empty_051.instance_collection = col_benches
ob_empty_050.instance_collection = col_benches
ob_empty_049.instance_collection = col_benches

# ---- collection membership
col_collection_1.objects.link(ob_ground)
col_collection_1.objects.link(ob_lamp)
col_collection_1.objects.link(ob_camera)
col_collection_2.objects.link(ob_arch)
col_collection_2.objects.link(ob_empty_012)
col_collection_2.objects.link(ob_empty_011)
col_collection_2.objects.link(ob_empty_010)
col_collection_2.objects.link(ob_empty_009)
col_collection_2.objects.link(ob_empty_008)
col_collection_2.objects.link(ob_empty_007)
col_collection_2.objects.link(ob_empty_006)
col_collection_2.objects.link(ob_empty_005)
col_collection_2.objects.link(ob_empty_004)
col_collection_2.objects.link(ob_empty_003)
col_collection_2.objects.link(ob_empty_002)
col_collection_2.objects.link(ob_empty_001)
col_collection_2.objects.link(ob_empty)
col_collection_3.objects.link(ob_walls_003)
col_collection_3.objects.link(ob_walls_001)
col_collection_3.objects.link(ob_walls)
col_collection_4.objects.link(ob_pillar_top_ring)
col_collection_4.objects.link(ob_pillar_base_ring)
col_collection_4.objects.link(ob_pillar_top)
col_collection_4.objects.link(ob_pillar_base)
col_collection_4.objects.link(ob_pillar_column)
col_collection_4.objects.link(ob_empty_048)
col_collection_4.objects.link(ob_empty_047)
col_collection_4.objects.link(ob_empty_046)
col_collection_4.objects.link(ob_empty_045)
col_collection_4.objects.link(ob_empty_044)
col_collection_4.objects.link(ob_empty_043)
col_collection_4.objects.link(ob_empty_042)
col_collection_4.objects.link(ob_empty_041)
col_collection_4.objects.link(ob_empty_040)
col_collection_4.objects.link(ob_empty_039)
col_collection_4.objects.link(ob_empty_038)
col_collection_4.objects.link(ob_empty_037)
col_collection_4.objects.link(ob_empty_036)
col_collection_4.objects.link(ob_empty_035)
col_collection_4.objects.link(ob_empty_034)
col_collection_4.objects.link(ob_empty_033)
col_collection_4.objects.link(ob_empty_032)
col_collection_4.objects.link(ob_empty_031)
col_collection_4.objects.link(ob_empty_030)
col_collection_4.objects.link(ob_empty_029)
col_collection_4.objects.link(ob_empty_028)
col_collection_4.objects.link(ob_empty_027)
col_collection_4.objects.link(ob_empty_026)
col_collection_4.objects.link(ob_empty_025)
col_collection_4.objects.link(ob_empty_024)
col_collection_4.objects.link(ob_empty_023)
col_collection_4.objects.link(ob_empty_022)
col_collection_5.objects.link(ob_pot)
col_collection_5.objects.link(ob_empty_021)
col_collection_5.objects.link(ob_empty_020)
col_collection_5.objects.link(ob_empty_019)
col_collection_5.objects.link(ob_empty_018)
col_collection_5.objects.link(ob_empty_017)
col_collection_5.objects.link(ob_empty_016)
col_collection_5.objects.link(ob_empty_015)
col_collection_5.objects.link(ob_empty_014)
col_collection_5.objects.link(ob_empty_013)
col_collection_6.objects.link(ob_cube)
col_collection_6.objects.link(ob_empty_065)
col_collection_6.objects.link(ob_empty_064)
col_collection_6.objects.link(ob_empty_063)
col_collection_6.objects.link(ob_empty_062)
col_collection_6.objects.link(ob_empty_061)
col_collection_6.objects.link(ob_empty_060)
col_collection_6.objects.link(ob_empty_059)
col_collection_6.objects.link(ob_empty_058)
col_collection_6.objects.link(ob_empty_057)
col_collection_6.objects.link(ob_empty_056)
col_collection_6.objects.link(ob_empty_055)
col_collection_6.objects.link(ob_empty_054)
col_collection_6.objects.link(ob_empty_053)
col_collection_6.objects.link(ob_empty_052)
col_collection_6.objects.link(ob_empty_051)
col_collection_6.objects.link(ob_empty_050)
col_collection_6.objects.link(ob_empty_049)
col_collection_6.objects.link(ob_walls_002)
col_arches.objects.link(ob_arch)
col_pillars.objects.link(ob_pillar_top_ring)
col_pillars.objects.link(ob_pillar_base_ring)
col_pillars.objects.link(ob_pillar_top)
col_pillars.objects.link(ob_pillar_base)
col_pillars.objects.link(ob_pillar_column)
col_pots.objects.link(ob_pot)
col_benches.objects.link(ob_cube)

# ---- scene / render settings (as saved in the file)
scene.camera = ob_camera
scene.frame_start = 1; scene.frame_end = 35; scene.frame_set(6)
scene.render.engine = 'BLENDER_EEVEE_NEXT'
scene.render.image_settings.color_mode = 'RGB'
scene.render.image_settings.compression = 90
scene.render.resolution_x = 256
scene.render.resolution_y = 128
scene.render.dither_intensity = 0.0
scene.render.bake_margin = 2
scene.render.bake_bias = 0.0
scene.cycles.use_denoising = False
scene.cycles.samples = 10
scene.cycles.sampling_pattern = 'TABULATED_SOBOL'
scene.cycles.light_sampling_threshold = 0.0
scene.cycles.use_adaptive_sampling = False
scene.cycles.use_light_tree = False
scene.cycles.blur_glossy = 0.0
scene.cycles.volume_bounces = 1
scene.cycles.pixel_filter_type = 'GAUSSIAN'
scene.cycles.sample_clamp_indirect = 0.0
scene.view_settings.view_transform = 'Standard'
bpy.context.view_layer.update()
